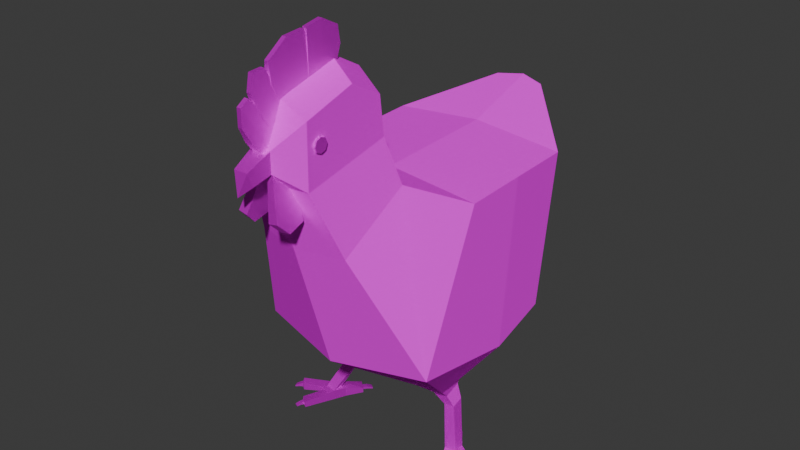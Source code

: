 # Source: pollo.blend  (saved by Blender 4.1.24; exported with 4.5.12 LTS)
import bpy
from mathutils import Matrix  # noqa: F401  (used for matrix-valued properties, if any)

bpy.ops.wm.read_factory_settings(use_empty=True)
scene = bpy.context.scene
scene.name = 'Scene'

# ---- collections
col_collection = bpy.data.collections.new('Collection'); scene.collection.children.link(col_collection)

# ---- images (referenced by path relative to the original .blend; pixels are not part of the script)
import os
ASSET_DIR = os.environ.get("B2B_ASSET_DIR", "")  # directory of the original .blend (textures are referenced by path, not embedded)
HERE = os.path.dirname(os.path.abspath(__file__))  # packed textures are extracted next to this script under _unpacked/

def load_image(name, relpath, width, height, colorspace="sRGB"):
    """Load a texture the original file referenced (path relative to the .blend, or extracted next to this script)."""
    p = next((c for c in (os.path.join(HERE, relpath), os.path.join(ASSET_DIR, relpath)) if relpath and os.path.exists(c)), "")
    if p:
        img = bpy.data.images.load(p, check_existing=True)
        img.name = name
    else:  # same state as the original file: an image datablock whose file is absent (Cycles renders it pink)
        img = bpy.data.images.new(name, width, height)
        img.source = "FILE"
        img.filepath = "//" + (relpath or name)
    img.colorspace_settings.name = colorspace
    return img
img_orange_png = load_image('orange.png', 'meshes/Textures/orange.png', 1024, 1024, 'sRGB')
img_white_png = load_image('white.png', 'meshes/Textures/white.png', 1024, 1024, 'sRGB')
img_grey_png = load_image('grey.png', 'meshes/Textures/grey.png', 1024, 1024, 'sRGB')
img_red_png = load_image('red.png', 'meshes/Textures/red.png', 1024, 1024, 'sRGB')
img_blue_png = load_image('blue.png', 'meshes/Textures/blue.png', 1024, 1024, 'sRGB')

# ---- materials (node trees are filled in below, after node groups)
mat_ff9800_003 = bpy.data.materials.new('FF9800.003')
mat_ff9800_003.surface_render_method = 'BLENDED'
mat_ff9800_003.blend_method = 'BLEND'
mat_ff9800_003.use_transparency_overlap = False
mat_ff9800_003.show_transparent_back = False
mat_ff9800_003.use_transparent_shadow = False
mat_ff9800_003.diffuse_color = (1.0, 0.32, 0.0, 1.0)
mat_ff9800_003.roughness = 0.6932
mat_ff9800_003.metallic = 1.0
mat_ffffff_003 = bpy.data.materials.new('FFFFFF.003')
mat_ffffff_003.surface_render_method = 'BLENDED'
mat_ffffff_003.blend_method = 'BLEND'
mat_ffffff_003.use_transparency_overlap = False
mat_ffffff_003.show_transparent_back = False
mat_ffffff_003.use_transparent_shadow = False
mat_ffffff_003.diffuse_color = (1.0, 1.0, 1.0, 1.0)
mat_ffffff_003.roughness = 0.6932
mat_1a1a1a_003 = bpy.data.materials.new('1A1A1A.003')
mat_1a1a1a_003.surface_render_method = 'BLENDED'
mat_1a1a1a_003.blend_method = 'BLEND'
mat_1a1a1a_003.use_transparency_overlap = False
mat_1a1a1a_003.show_transparent_back = False
mat_1a1a1a_003.use_transparent_shadow = False
mat_1a1a1a_003.diffuse_color = (0.01, 0.01, 0.01, 1.0)
mat_1a1a1a_003.roughness = 0.6932
mat_1a1a1a_003.metallic = 1.0
mat_f44336_003 = bpy.data.materials.new('F44336.003')
mat_f44336_003.surface_render_method = 'BLENDED'
mat_f44336_003.blend_method = 'BLEND'
mat_f44336_003.use_transparency_overlap = False
mat_f44336_003.show_transparent_back = False
mat_f44336_003.use_transparent_shadow = False
mat_f44336_003.diffuse_color = (0.91, 0.05, 0.03, 1.0)
mat_f44336_003.roughness = 0.6932
mat_f44336_003.metallic = 1.0
mat_455a64_003 = bpy.data.materials.new('455A64.003')
mat_455a64_003.surface_render_method = 'BLENDED'
mat_455a64_003.blend_method = 'BLEND'
mat_455a64_003.use_transparency_overlap = False
mat_455a64_003.show_transparent_back = False
mat_455a64_003.use_transparent_shadow = False
mat_455a64_003.diffuse_color = (0.06, 0.1, 0.13, 1.0)
mat_455a64_003.roughness = 0.6932
mat_455a64_003.metallic = 1.0

# ---- material node trees
mat_ff9800_003.use_nodes = True; mat_ff9800_003.node_tree.nodes.clear()
_N = mat_ff9800_003.node_tree.nodes; _L = mat_ff9800_003.node_tree.links
n0 = _N.new('ShaderNodeBsdfPrincipled'); n0.name = 'Principled BSDF'; n0.location = (0, 300)
n0.inputs[1].default_value = 1.0
n0.inputs[2].default_value = 0.6932
n0.inputs[3].default_value = 1.0
n0.inputs[27].default_value = (0.0, 0.0, 0.0, 1.0)
n1 = _N.new('ShaderNodeOutputMaterial'); n1.name = 'Material Output'; n1.location = (280, 300)
n2 = _N.new('ShaderNodeTexImage'); n2.name = 'Image Texture'; n2.location = (-290, 280)
n2.image = img_orange_png
_L.new(n0.outputs[0], n1.inputs[0])
_L.new(n2.outputs[0], n0.inputs[0])
n1.is_active_output = True
mat_ffffff_003.use_nodes = True; mat_ffffff_003.node_tree.nodes.clear()
_N = mat_ffffff_003.node_tree.nodes; _L = mat_ffffff_003.node_tree.links
n0 = _N.new('ShaderNodeBsdfPrincipled'); n0.name = 'Principled BSDF'; n0.location = (0, 300)
n0.inputs[2].default_value = 0.6932
n0.inputs[3].default_value = 1.0
n0.inputs[27].default_value = (0.0, 0.0, 0.0, 1.0)
n1 = _N.new('ShaderNodeOutputMaterial'); n1.name = 'Material Output'; n1.location = (280, 300)
n2 = _N.new('ShaderNodeTexImage'); n2.name = 'Image Texture'; n2.location = (-290, 280)
n2.image = img_white_png
_L.new(n0.outputs[0], n1.inputs[0])
_L.new(n2.outputs[0], n0.inputs[0])
n1.is_active_output = True
mat_1a1a1a_003.use_nodes = True; mat_1a1a1a_003.node_tree.nodes.clear()
_N = mat_1a1a1a_003.node_tree.nodes; _L = mat_1a1a1a_003.node_tree.links
n0 = _N.new('ShaderNodeBsdfPrincipled'); n0.name = 'Principled BSDF'; n0.location = (0, 300)
n0.inputs[1].default_value = 1.0
n0.inputs[2].default_value = 0.6932
n0.inputs[3].default_value = 1.0
n0.inputs[27].default_value = (0.0, 0.0, 0.0, 1.0)
n1 = _N.new('ShaderNodeOutputMaterial'); n1.name = 'Material Output'; n1.location = (280, 300)
n2 = _N.new('ShaderNodeTexImage'); n2.name = 'Image Texture'; n2.location = (-290, 280)
n2.image = img_grey_png
_L.new(n0.outputs[0], n1.inputs[0])
_L.new(n2.outputs[0], n0.inputs[0])
n1.is_active_output = True
mat_f44336_003.use_nodes = True; mat_f44336_003.node_tree.nodes.clear()
_N = mat_f44336_003.node_tree.nodes; _L = mat_f44336_003.node_tree.links
n0 = _N.new('ShaderNodeBsdfPrincipled'); n0.name = 'Principled BSDF'; n0.location = (0, 300)
n0.inputs[1].default_value = 1.0
n0.inputs[2].default_value = 0.6932
n0.inputs[3].default_value = 1.0
n0.inputs[27].default_value = (0.0, 0.0, 0.0, 1.0)
n1 = _N.new('ShaderNodeOutputMaterial'); n1.name = 'Material Output'; n1.location = (280, 300)
n2 = _N.new('ShaderNodeTexImage'); n2.name = 'Image Texture'; n2.location = (-290, 280)
n2.image = img_red_png
_L.new(n0.outputs[0], n1.inputs[0])
_L.new(n2.outputs[0], n0.inputs[0])
n1.is_active_output = True
mat_455a64_003.use_nodes = True; mat_455a64_003.node_tree.nodes.clear()
_N = mat_455a64_003.node_tree.nodes; _L = mat_455a64_003.node_tree.links
n0 = _N.new('ShaderNodeBsdfPrincipled'); n0.name = 'Principled BSDF'; n0.location = (0, 300)
n0.inputs[1].default_value = 1.0
n0.inputs[2].default_value = 0.6932
n0.inputs[3].default_value = 1.0
n0.inputs[27].default_value = (0.0, 0.0, 0.0, 1.0)
n1 = _N.new('ShaderNodeOutputMaterial'); n1.name = 'Material Output'; n1.location = (280, 300)
n2 = _N.new('ShaderNodeTexImage'); n2.name = 'Image Texture'; n2.location = (-290, 280)
n2.image = img_blue_png
_L.new(n0.outputs[0], n1.inputs[0])
_L.new(n2.outputs[0], n0.inputs[0])
n1.is_active_output = True

# ---- world
world_world = bpy.data.worlds.new('World'); scene.world = world_world
world_world.use_nodes = True; world_world.node_tree.nodes.clear()
_N = world_world.node_tree.nodes; _L = world_world.node_tree.links
n0 = _N.new('ShaderNodeOutputWorld'); n0.name = 'World Output'; n0.location = (300, 300)
n1 = _N.new('ShaderNodeBackground'); n1.name = 'Background'; n1.location = (10, 300)
n1.inputs[0].default_value = (0.05088, 0.05088, 0.05088, 1.0)
_L.new(n1.outputs[0], n0.inputs[0])
n0.is_active_output = True
world_world.color = (0.05088, 0.05088, 0.05088)
world_world.use_sun_shadow = False
world_world.sun_shadow_jitter_overblur = 0.0

# ---- meshes
me_cube_035_cube_003 = bpy.data.meshes.new('Cube.035_Cube.003')
me_cube_035_cube_003.from_pydata([(-4.083e-08, -0.05653, 0.1912), (-5.999e-08, -0.2071, 0.2502), (-0.187, -0.2071, 0.2637), (-0.2006, -0.05653, 0.2382), (-1.313e-07, -0.09342, 0.6231), (-1.25e-07, 0.04592, 0.6181), (-0.2006, 0.04592, 0.5993), (-0.2006, -0.09342, 0.6044), (-0.2006, 0.1812, 0.278), (-4.651e-08, 0.2303, 0.2649), (-0.1012, 0.2887, 0.5492), (-1.003e-07, 0.3142, 0.5492), (-0.1012, 0.1326, 0.6384), (-0.06966, 0.34, 0.6874), (-1.248e-07, 0.3495, 0.6874), (-0.06966, 0.3381, 0.8158), (-0.02036, 0.3765, 0.7627), (-0.02036, 0.3768, 0.7205), (-1.3e-07, 0.3768, 0.7205), (-0.06966, 0.1458, 0.7288), (-1.376e-07, -0.2328, 0.6281), (-0.2006, -0.2328, 0.6094), (-0.05585, -0.3836, 0.6769), (-1.574e-07, -0.4006, 0.6831), (-1.622e-07, 0.3381, 0.8469), (-1.419e-07, 0.3765, 0.7627), (-0.06966, 0.1557, 0.8118), (-0.06966, 0.2267, 0.8504), (-1.281e-07, 0.1092, 0.6384), (-1.465e-07, 0.1225, 0.7288), (-1.747e-07, 0.2034, 0.8827), (-0.153, -0.0006698, 0.194), (-0.08157, -0.00647, 0.1783), (-0.05585, -0.3836, 0.5899), (-1.386e-07, -0.4006, 0.5962), (-1.661e-07, 0.1317, 0.8429), (-0.08157, 0.06277, 0.1531), (-0.153, 0.06857, 0.1688), (-0.1063, 0.0008431, 0.1461), (-0.1063, 0.03653, 0.1331), (-0.1431, 0.03952, 0.1412), (-0.1431, 0.003833, 0.1542), (-0.1468, -0.004643, 0.1142), (-0.1211, -0.006732, 0.1085), (-0.1211, 0.0182, 0.09946), (-0.1468, 0.02028, 0.1051), (0.2006, -0.05653, 0.2382), (0.187, -0.2071, 0.2637), (0.2006, -0.09342, 0.6044), (0.2006, 0.04592, 0.5993), (0.2006, 0.1812, 0.278), (0.1012, 0.2887, 0.5492), (0.1012, 0.1326, 0.6384), (0.06966, 0.34, 0.6874), (0.02035, 0.3768, 0.7205), (0.02035, 0.3765, 0.7627), (0.06966, 0.3381, 0.8158), (0.06966, 0.1458, 0.7288), (0.05585, -0.3836, 0.6769), (0.2006, -0.2328, 0.6094), (0.06966, 0.2267, 0.8504), (0.06966, 0.1557, 0.8118), (0.08157, -0.00647, 0.1783), (0.153, -0.0006699, 0.194), (0.05585, -0.3836, 0.5899), (0.08157, 0.06277, 0.1531), (0.153, 0.06857, 0.1688), (0.1063, 0.03653, 0.1331), (0.1063, 0.0008431, 0.1461), (0.1431, 0.003833, 0.1542), (0.1431, 0.03952, 0.1412), (0.1211, -0.006732, 0.1085), (0.1468, -0.004643, 0.1142), (0.1211, 0.0182, 0.09946), (0.1468, 0.02028, 0.1051), (0.009131, 0.3078, 0.8897), (0.009534, 0.2614, 0.8958), (0.01281, 0.2709, 0.8492), (0.01281, 0.3046, 0.8402), (0.008727, 0.3954, 0.8077), (0.008727, 0.3736, 0.8241), (0.01281, 0.3574, 0.7891), (0.01281, 0.367, 0.7681), (0.008727, 0.403, 0.7795), (-0.008728, 0.403, 0.7795), (-0.004641, 0.4201, 0.812), (0.00464, 0.4201, 0.812), (0.008804, 0.3691, 0.8543), (0.009072, 0.3473, 0.8693), (0.01281, 0.3382, 0.8313), (0.01281, 0.3478, 0.8102), (-0.008652, 0.3691, 0.8543), (-0.01281, 0.3478, 0.8102), (-0.01281, 0.3382, 0.8313), (-0.008384, 0.3473, 0.8693), (0.008727, 0.2319, 0.9048), (0.008727, 0.1876, 0.8996), (0.01281, 0.2035, 0.8671), (0.01281, 0.2372, 0.8581), (-0.008728, 0.2319, 0.9048), (-0.01281, 0.2372, 0.8581), (-0.01281, 0.2035, 0.8671), (-0.008728, 0.1876, 0.8996), (-0.008728, 0.3954, 0.8077), (-0.01281, 0.367, 0.7681), (-0.01281, 0.3574, 0.7891), (-0.008728, 0.3736, 0.8241), (-0.004641, 0.4202, 0.8473), (0.00464, 0.4202, 0.8473), (-0.003834, 0.3111, 0.9391), (0.005447, 0.3111, 0.9391), (0.00464, 0.3537, 0.9094), (-0.004641, 0.3537, 0.9094), (-0.004488, 0.3904, 0.8985), (0.004793, 0.3904, 0.8985), (0.004257, 0.3972, 0.866), (-0.005024, 0.3972, 0.866), (-0.004641, 0.2265, 0.9516), (0.00464, 0.2265, 0.9516), (0.00464, 0.2643, 0.9444), (-0.004641, 0.2643, 0.9444), (-0.008325, 0.3078, 0.8897), (-0.01281, 0.3046, 0.8402), (-0.01281, 0.2709, 0.8492), (-0.007921, 0.2614, 0.8958), (0.00464, 0.1888, 0.9322), (-0.004641, 0.1888, 0.9322), (0.006253, 0.2684, 0.9423), (-0.003028, 0.2684, 0.9423), (-0.008728, 0.2676, 0.8968), (0.008727, 0.2676, 0.8968), (-0.008728, 0.3542, 0.8703), (0.008727, 0.3542, 0.8703), (0.005329, 0.3635, 0.9001), (-0.003952, 0.3635, 0.9001), (-0.008919, 0.383, 0.8276), (0.008536, 0.383, 0.8276), (0.00464, 0.4025, 0.859), (-0.004641, 0.4025, 0.859), (-0.01281, 0.3766, 0.747), (0.01281, 0.3766, 0.747), (-0.0303, 0.3373, 0.6239), (-0.006747, 0.3116, 0.7137), (-0.01992, 0.3125, 0.7169), (-0.05012, 0.3368, 0.6277), (-0.02658, 0.395, 0.6375), (-0.04641, 0.3945, 0.6413), (-0.0162, 0.3703, 0.7305), (-0.003029, 0.3693, 0.7273), (-0.004888, 0.3404, 0.7205), (-0.03304, 0.3718, 0.6138), (-0.01806, 0.3414, 0.7237), (-0.05286, 0.3713, 0.6175), (0.0303, 0.3373, 0.6239), (0.05012, 0.3368, 0.6277), (0.01992, 0.3125, 0.7169), (0.006747, 0.3116, 0.7137), (0.02658, 0.395, 0.6375), (0.003029, 0.3693, 0.7273), (0.0162, 0.3703, 0.7305), (0.04641, 0.3945, 0.6413), (0.004888, 0.3404, 0.7205), (0.03304, 0.3718, 0.6138), (0.01806, 0.3414, 0.7237), (0.05286, 0.3713, 0.6175), (-1.336e-07, 0.4255, 0.7377), (-0.01524, 0.4255, 0.7377), (-1.262e-07, 0.436, 0.693), (-0.01524, 0.4141, 0.7083), (-1.279e-07, 0.4141, 0.7083), (-0.1558, 0.05975, 0.02975), (-0.1813, 0.05601, 0.02975), (-0.1804, 0.03236, 0.02975), (-0.1235, -0.0008537, 0.00646), (-0.1235, -0.0008537, 0.01788), (-0.1291, -0.005689, 0.01469), (-0.1291, -0.005689, 0.009646), (-0.1548, 0.0361, 0.02975), (-0.1558, 0.05975, 0.00646), (-0.1804, 0.03236, 0.00646), (-0.1813, 0.05601, 0.00646), (-0.1903, 0.05827, 0.02261), (-0.1903, 0.05827, 0.01126), (-0.2339, 0.077, 0.00646), (-0.2339, 0.077, 0.02487), (-0.184, 0.06582, 0.01126), (-0.184, 0.06582, 0.02214), (-0.203, 0.1107, 0.02075), (-0.203, 0.1107, 0.00646), (-0.1487, 0.01595, 0.02652), (-0.1447, 0.03414, 0.02652), (-0.239, 0.07475, 0.01126), (-0.239, 0.07475, 0.02007), (-0.1906, 0.03757, 0.02761), (-0.2465, 0.06224, 0.02487), (-0.1906, 0.03757, 0.00646), (-0.2465, 0.06224, 0.00646), (-0.1989, 0.1161, 0.01663), (-0.1989, 0.1161, 0.01058), (-0.1607, 0.07028, 0.02674), (-0.1851, 0.1231, 0.02075), (-0.1607, 0.07028, 0.00646), (-0.1851, 0.1231, 0.00646), (-0.1447, 0.03414, 0.00646), (-0.1629, 0.01388, 0.00646), (-0.1435, -0.01818, 0.00646), (-0.1379, -0.01335, 0.009646), (-0.1629, 0.01388, 0.02652), (-0.1435, -0.01818, 0.01788), (-0.1379, -0.01335, 0.01469), (-0.1913, 0.1214, 0.01058), (-0.1913, 0.1214, 0.01663), (-0.245, 0.06768, 0.02007), (-0.245, 0.06768, 0.01126), (0.01524, 0.4255, 0.7377), (0.01524, 0.4141, 0.7083), (0.1813, 0.05601, 0.02975), (0.1558, 0.05975, 0.02975), (0.1804, 0.03236, 0.02975), (0.1235, -0.0008537, 0.00646), (0.1291, -0.005689, 0.009646), (0.1291, -0.005689, 0.01469), (0.1235, -0.0008537, 0.01788), (0.1548, 0.0361, 0.02975), (0.1558, 0.05975, 0.00646), (0.1813, 0.05601, 0.00646), (0.1804, 0.03236, 0.00646), (0.1903, 0.05827, 0.02261), (0.2339, 0.077, 0.02487), (0.2339, 0.077, 0.00646), (0.1903, 0.05827, 0.01126), (0.184, 0.06582, 0.01126), (0.203, 0.1107, 0.00646), (0.203, 0.1107, 0.02075), (0.184, 0.06582, 0.02214), (0.1447, 0.03414, 0.02652), (0.1487, 0.01595, 0.02652), (0.239, 0.07475, 0.02007), (0.239, 0.07475, 0.01126), (0.1906, 0.03757, 0.02761), (0.2465, 0.06224, 0.02487), (0.1906, 0.03757, 0.00646), (0.2465, 0.06224, 0.00646), (0.1989, 0.1161, 0.01058), (0.1989, 0.1161, 0.01663), (0.1851, 0.1231, 0.02075), (0.1607, 0.07028, 0.02674), (0.1607, 0.07028, 0.00646), (0.1851, 0.1231, 0.00646), (0.1629, 0.01388, 0.00646), (0.1447, 0.03414, 0.00646), (0.1435, -0.01818, 0.00646), (0.1379, -0.01335, 0.009646), (0.1629, 0.01388, 0.02652), (0.1435, -0.01818, 0.01788), (0.1379, -0.01335, 0.01469), (0.1913, 0.1214, 0.01058), (0.1913, 0.1214, 0.01663), (0.245, 0.06768, 0.02007), (0.245, 0.06768, 0.01126), (-0.0743, 0.321, 0.7774), (-0.0743, 0.3254, 0.7667), (-0.0743, 0.3103, 0.7667), (-0.0743, 0.2953, 0.7667), (-0.0743, 0.2997, 0.7774), (-0.0743, 0.3103, 0.7517), (-0.0743, 0.2997, 0.7561), (-0.0743, 0.321, 0.7561), (-0.0743, 0.3103, 0.7818), (-0.04966, 0.321, 0.7774), (-0.04966, 0.3254, 0.7667), (-0.04966, 0.2953, 0.7667), (-0.04966, 0.2997, 0.7774), (-0.04966, 0.3103, 0.7517), (-0.04966, 0.2997, 0.7561), (-0.04966, 0.321, 0.7561), (-0.04966, 0.3103, 0.7818), (0.0743, 0.321, 0.7774), (0.0743, 0.3103, 0.7667), (0.0743, 0.3254, 0.7667), (0.0743, 0.2953, 0.7667), (0.0743, 0.2997, 0.7774), (0.0743, 0.3103, 0.7517), (0.0743, 0.2997, 0.7561), (0.0743, 0.321, 0.7561), (0.0743, 0.3103, 0.7818), (0.04966, 0.3254, 0.7667), (0.04966, 0.321, 0.7774), (0.04966, 0.2997, 0.7774), (0.04966, 0.2953, 0.7667), (0.04966, 0.2997, 0.7561), (0.04966, 0.3103, 0.7517), (0.04966, 0.321, 0.7561), (0.04966, 0.3103, 0.7818), (-0.1316, -0.02237, 0.009168), (-0.1224, -0.01519, 0.009168), (-0.1157, -0.02469, 0.007123), (-0.1253, -0.0314, 0.007123), (-0.2031, 0.1237, 0.01013), (-0.2031, 0.1237, 0.01443), (-0.2073, 0.1312, 0.0106), (-0.2073, 0.1312, 0.008057), (-0.1987, 0.1347, 0.0106), (-0.1987, 0.1347, 0.008057), (-0.195, 0.1281, 0.01013), (-0.195, 0.1281, 0.01443), (-0.2518, 0.07094, 0.01039), (-0.2518, 0.07094, 0.01665), (-0.2586, 0.07421, 0.01202), (-0.2586, 0.07421, 0.008318), (-0.2552, 0.0828, 0.01202), (-0.2552, 0.0828, 0.008318), (-0.2471, 0.07877, 0.01039), (-0.2471, 0.07877, 0.01665), (-0.1157, -0.02469, 0.01012), (-0.1253, -0.0314, 0.01012), (-0.1224, -0.01519, 0.01421), (-0.1316, -0.02237, 0.01421), (0.1316, -0.02237, 0.009168), (0.1253, -0.0314, 0.007123), (0.1157, -0.02469, 0.007123), (0.1224, -0.01519, 0.009168), (0.2031, 0.1237, 0.01013), (0.2073, 0.1312, 0.008058), (0.2073, 0.1312, 0.0106), (0.2031, 0.1237, 0.01443), (0.1987, 0.1347, 0.008058), (0.1987, 0.1347, 0.0106), (0.195, 0.1281, 0.01013), (0.195, 0.1281, 0.01443), (0.2518, 0.07094, 0.01039), (0.2586, 0.07421, 0.008318), (0.2586, 0.07421, 0.01202), (0.2518, 0.07094, 0.01665), (0.2552, 0.0828, 0.008318), (0.2552, 0.0828, 0.01202), (0.2471, 0.07877, 0.01039), (0.2471, 0.07877, 0.01665), (0.1157, -0.02469, 0.01012), (0.1253, -0.0314, 0.01012), (0.1224, -0.01519, 0.01421), (0.1316, -0.02237, 0.01421)], [], [(16, 25, 165, 166), (166, 165, 167), (18, 17, 168, 169), (17, 16, 166, 168), (169, 168, 167), (168, 166, 167), (45, 44, 170, 171), (42, 45, 171, 172), (173, 174, 175, 176), (43, 42, 172, 177), (44, 43, 177, 170), (178, 179, 180), (181, 182, 183, 184), (185, 186, 187, 188), (170, 177, 189, 190), (184, 183, 191, 192), (193, 181, 184, 194), (195, 193, 194, 196), (182, 195, 196, 183), (188, 187, 197, 198), (186, 199, 200, 187), (201, 185, 188, 202), (199, 201, 202, 200), (178, 203, 204, 179), (205, 173, 176, 206), (172, 179, 204, 207), (178, 170, 190, 203), (177, 172, 207, 189), (190, 189, 174), (208, 189, 207), (207, 204, 205, 208), (174, 208, 209, 175), (174, 189, 208), (203, 190, 174, 173), (180, 179, 195, 182), (179, 172, 193, 195), (172, 171, 181, 193), (171, 180, 182, 181), (170, 178, 201, 199), (178, 180, 185, 201), (171, 170, 199, 186), (180, 171, 186, 185), (202, 188, 198, 210), (200, 202, 210, 211), (187, 200, 211, 197), (194, 184, 192, 212), (196, 194, 212, 213), (183, 196, 213, 191), (203, 173, 205, 204), (208, 205, 206, 209), (55, 214, 165, 25), (214, 167, 165), (18, 169, 215, 54), (54, 215, 214, 55), (169, 167, 215), (215, 167, 214), (74, 216, 217, 73), (72, 218, 216, 74), (219, 220, 221, 222), (71, 223, 218, 72), (73, 217, 223, 71), (224, 225, 226), (227, 228, 229, 230), (231, 232, 233, 234), (217, 235, 236, 223), (228, 237, 238, 229), (239, 240, 228, 227), (241, 242, 240, 239), (230, 229, 242, 241), (232, 243, 244, 233), (234, 233, 245, 246), (247, 248, 232, 231), (246, 245, 248, 247), (224, 226, 249, 250), (251, 252, 220, 219), (218, 253, 249, 226), (224, 250, 235, 217), (223, 236, 253, 218), (235, 222, 236), (254, 253, 236), (253, 254, 251, 249), (222, 221, 255, 254), (222, 254, 236), (250, 219, 222, 235), (225, 230, 241, 226), (226, 241, 239, 218), (218, 239, 227, 216), (216, 227, 230, 225), (217, 246, 247, 224), (224, 247, 231, 225), (216, 234, 246, 217), (225, 231, 234, 216), (248, 256, 243, 232), (245, 257, 256, 248), (233, 244, 257, 245), (240, 258, 237, 228), (242, 259, 258, 240), (229, 238, 259, 242), (250, 249, 251, 219), (254, 255, 252, 251), (0, 1, 2, 3), (4, 5, 6, 7), (3, 7, 6, 8), (9, 8, 10, 11), (8, 6, 12, 10), (11, 10, 13, 14), (13, 15, 16, 17), (14, 13, 17, 18), (10, 12, 19, 13), (20, 21, 22, 23), (15, 24, 25, 16), (13, 19, 26, 27, 15), (6, 5, 28, 12), (12, 28, 29, 19), (27, 30, 24, 15), (2, 21, 7, 3), (20, 4, 7, 21), (0, 3, 31, 32), (23, 22, 33, 34), (21, 2, 33, 22), (2, 1, 34, 33), (26, 35, 30, 27), (19, 29, 35, 26), (9, 0, 32, 36), (8, 9, 36, 37), (3, 8, 37, 31), (36, 32, 38, 39), (31, 37, 40, 41), (37, 36, 39, 40), (32, 31, 41, 38), (38, 41, 42, 43), (39, 38, 43, 44), (41, 40, 45, 42), (40, 39, 44, 45), (0, 46, 47, 1), (4, 48, 49, 5), (46, 50, 49, 48), (9, 11, 51, 50), (50, 51, 52, 49), (11, 14, 53, 51), (53, 54, 55, 56), (14, 18, 54, 53), (51, 53, 57, 52), (20, 23, 58, 59), (56, 55, 25, 24), (53, 56, 60, 61, 57), (49, 52, 28, 5), (52, 57, 29, 28), (60, 56, 24, 30), (47, 46, 48, 59), (20, 59, 48, 4), (0, 62, 63, 46), (23, 34, 64, 58), (59, 58, 64, 47), (47, 64, 34, 1), (61, 60, 30, 35), (57, 61, 35, 29), (9, 65, 62, 0), (50, 66, 65, 9), (46, 63, 66, 50), (65, 67, 68, 62), (63, 69, 70, 66), (66, 70, 67, 65), (62, 68, 69, 63), (68, 71, 72, 69), (67, 73, 71, 68), (69, 72, 74, 70), (70, 74, 73, 67), (260, 261, 262), (263, 264, 262), (265, 266, 262), (261, 267, 262), (268, 260, 262), (264, 268, 262), (266, 263, 262), (267, 265, 262), (260, 269, 270, 261), (263, 271, 272, 264), (265, 273, 274, 266), (261, 270, 275, 267), (268, 276, 269, 260), (264, 272, 276, 268), (266, 274, 271, 263), (267, 275, 273, 265), (277, 278, 279), (280, 278, 281), (282, 278, 283), (279, 278, 284), (285, 278, 277), (281, 278, 285), (283, 278, 280), (284, 278, 282), (277, 279, 286, 287), (280, 281, 288, 289), (282, 283, 290, 291), (279, 284, 292, 286), (285, 277, 287, 293), (281, 285, 293, 288), (283, 280, 289, 290), (284, 282, 291, 292), (75, 76, 77, 78), (79, 80, 81, 82), (83, 84, 85, 86), (87, 88, 89, 90), (91, 92, 93, 94), (95, 96, 97, 98), (99, 100, 101, 102), (103, 104, 105, 106), (107, 108, 86, 85), (109, 110, 111, 112), (113, 114, 115, 116), (117, 118, 119, 120), (121, 122, 123, 124), (104, 82, 81, 105), (92, 90, 89, 93), (122, 78, 77, 123), (100, 98, 97, 101), (102, 96, 125, 126), (124, 76, 127, 128), (129, 130, 77, 123), (131, 132, 89, 93), (94, 88, 133, 134), (135, 136, 81, 105), (106, 80, 137, 138), (139, 140, 82, 104), (138, 137, 108, 107), (84, 139, 104, 103), (83, 79, 82, 140), (105, 81, 90, 92), (134, 133, 114, 113), (135, 105, 92, 91), (136, 87, 90, 81), (93, 89, 78, 122), (131, 93, 122, 121), (128, 127, 110, 109), (132, 75, 78, 89), (123, 77, 98, 100), (126, 125, 118, 117), (129, 123, 100, 99), (130, 95, 98, 77), (86, 108, 79, 83), (85, 84, 103, 107), (105, 81, 80, 106), (107, 103, 106, 138), (140, 139, 84, 83), (108, 137, 80, 79), (111, 110, 75, 132), (112, 131, 121, 109), (112, 111, 132, 131), (123, 77, 76, 124), (109, 121, 124, 128), (110, 127, 76, 75), (119, 118, 95, 130), (120, 129, 99, 117), (120, 119, 130, 129), (101, 97, 96, 102), (117, 99, 102, 126), (118, 125, 96, 95), (115, 114, 87, 136), (116, 135, 91, 113), (116, 115, 136, 135), (93, 89, 88, 94), (113, 91, 94, 134), (114, 133, 88, 87), (141, 142, 143, 144), (145, 146, 147, 148), (149, 150, 145, 148), (151, 149, 148, 147), (152, 151, 147, 146), (150, 152, 146, 145), (141, 144, 152, 150), (144, 143, 151, 152), (143, 142, 149, 151), (142, 141, 150, 149), (153, 154, 155, 156), (157, 158, 159, 160), (161, 158, 157, 162), (163, 159, 158, 161), (164, 160, 159, 163), (162, 157, 160, 164), (153, 162, 164, 154), (154, 164, 163, 155), (155, 163, 161, 156), (156, 161, 162, 153), (294, 295, 296, 297), (298, 299, 300, 301), (300, 302, 303, 301), (304, 298, 301, 303), (305, 304, 303, 302), (299, 305, 302, 300), (306, 307, 308, 309), (308, 310, 311, 309), (312, 306, 309, 311), (313, 312, 311, 310), (307, 313, 310, 308), (212, 192, 313, 307), (192, 191, 312, 313), (191, 213, 306, 312), (213, 212, 307, 306), (197, 211, 305, 299), (211, 210, 304, 305), (210, 198, 298, 304), (198, 197, 299, 298), (314, 315, 297, 296), (295, 316, 314, 296), (316, 317, 315, 314), (317, 294, 297, 315), (209, 206, 294, 317), (175, 209, 317, 316), (176, 175, 316, 295), (206, 176, 295, 294), (318, 319, 320, 321), (322, 323, 324, 325), (324, 323, 326, 327), (328, 326, 323, 322), (329, 327, 326, 328), (325, 324, 327, 329), (330, 331, 332, 333), (332, 331, 334, 335), (336, 334, 331, 330), (337, 335, 334, 336), (333, 332, 335, 337), (258, 333, 337, 237), (237, 337, 336, 238), (238, 336, 330, 259), (259, 330, 333, 258), (244, 325, 329, 257), (257, 329, 328, 256), (256, 328, 322, 243), (243, 322, 325, 244), (338, 320, 319, 339), (321, 320, 338, 340), (340, 338, 339, 341), (341, 339, 319, 318), (255, 341, 318, 252), (221, 340, 341, 255), (220, 321, 340, 221), (252, 318, 321, 220)])
me_cube_035_cube_003.polygons.foreach_set('material_index', [0, 0, 0, 0, 0, 0, 0, 0, 0, 0, 0, 0, 0, 0, 0, 0, 0, 0, 0, 0, 0, 0, 0, 0, 0, 0, 0, 0, 0, 0, 0, 0, 0, 0, 0, 0, 0, 0, 0, 0, 0, 0, 0, 0, 0, 0, 0, 0, 0, 0, 0, 0, 0, 0, 0, 0, 0, 0, 0, 0, 0, 0, 0, 0, 0, 0, 0, 0, 0, 0, 0, 0, 0, 0, 0, 0, 0, 0, 0, 0, 0, 0, 0, 0, 0, 0, 0, 0, 0, 0, 0, 0, 0, 0, 0, 0, 0, 0, 0, 0, 1, 1, 1, 1, 1, 1, 1, 1, 1, 1, 1, 1, 1, 1, 1, 1, 1, 1, 1, 1, 1, 1, 1, 1, 1, 1, 1, 1, 1, 1, 1, 1, 1, 1, 1, 1, 1, 1, 1, 1, 1, 1, 1, 1, 1, 1, 1, 1, 1, 1, 1, 1, 1, 1, 1, 1, 1, 1, 1, 1, 1, 1, 1, 1, 1, 1, 1, 1, 2, 2, 2, 2, 2, 2, 2, 2, 2, 2, 2, 2, 2, 2, 2, 2, 2, 2, 2, 2, 2, 2, 2, 2, 2, 2, 2, 2, 2, 2, 2, 2, 3, 3, 3, 3, 3, 3, 3, 3, 3, 3, 3, 3, 3, 3, 3, 3, 3, 3, 3, 3, 3, 3, 3, 3, 3, 3, 3, 3, 3, 3, 3, 3, 3, 3, 3, 3, 3, 3, 3, 3, 3, 3, 3, 3, 3, 3, 3, 3, 3, 3, 3, 3, 3, 3, 3, 3, 3, 3, 3, 3, 3, 3, 3, 3, 3, 3, 3, 3, 3, 3, 3, 3, 3, 3, 3, 3, 3, 3, 3, 3, 3, 3, 3, 3, 4, 4, 4, 4, 4, 4, 4, 4, 4, 4, 4, 4, 4, 4, 4, 4, 4, 4, 4, 4, 4, 4, 4, 4, 4, 4, 4, 4, 4, 4, 4, 4, 4, 4, 4, 4, 4, 4, 4, 4, 4, 4, 4, 4, 4, 4, 4, 4, 4, 4, 4, 4, 4, 4])
_uv = me_cube_035_cube_003.uv_layers.new(name='UVMap')
_uv.uv.foreach_set('vector', [0.0, 0.0, 1.0, 0.0, 1.0, 1.0, 0.0, 1.0, 0.0, 0.0, 1.0, 0.0, 1.0, 1.0, 0.0, 0.0, 1.0, 0.0, 1.0, 1.0, 0.0, 1.0, 0.0, 0.0, 1.0, 0.0, 1.0, 1.0, 0.0, 1.0, 0.0, 0.0, 1.0, 0.0, 1.0, 1.0, 0.0, 0.0, 1.0, 0.0, 1.0, 1.0, 0.0, 0.0, 1.0, 0.0, 1.0, 1.0, 0.0, 1.0, 0.0, 0.0, 1.0, 0.0, 1.0, 1.0, 0.0, 1.0, 0.0, 0.0, 1.0, 0.0, 1.0, 1.0, 0.0, 1.0, 0.0, 0.0, 1.0, 0.0, 1.0, 1.0, 0.0, 1.0, 0.0, 0.0, 1.0, 0.0, 1.0, 1.0, 0.0, 1.0, 0.0, 0.0, 1.0, 0.0, 1.0, 1.0, 0.0, 0.0, 1.0, 0.0, 1.0, 1.0, 0.0, 1.0, 0.0, 0.0, 1.0, 0.0, 1.0, 1.0, 0.0, 1.0, 0.0, 0.0, 1.0, 0.0, 1.0, 1.0, 0.0, 1.0, 0.0, 0.0, 1.0, 0.0, 1.0, 1.0, 0.0, 1.0, 0.0, 0.0, 1.0, 0.0, 1.0, 1.0, 0.0, 1.0, 0.0, 0.0, 1.0, 0.0, 1.0, 1.0, 0.0, 1.0, 0.0, 0.0, 1.0, 0.0, 1.0, 1.0, 0.0, 1.0, 0.0, 0.0, 1.0, 0.0, 1.0, 1.0, 0.0, 1.0, 0.0, 0.0, 1.0, 0.0, 1.0, 1.0, 0.0, 1.0, 0.0, 0.0, 1.0, 0.0, 1.0, 1.0, 0.0, 1.0, 0.0, 0.0, 1.0, 0.0, 1.0, 1.0, 0.0, 1.0, 0.0, 0.0, 1.0, 0.0, 1.0, 1.0, 0.0, 1.0, 0.0, 0.0, 1.0, 0.0, 1.0, 1.0, 0.0, 1.0, 0.0, 0.0, 1.0, 0.0, 1.0, 1.0, 0.0, 1.0, 0.0, 0.0, 1.0, 0.0, 1.0, 1.0, 0.0, 1.0, 0.0, 0.0, 1.0, 0.0, 1.0, 1.0, 0.0, 1.0, 0.0, 0.0, 1.0, 0.0, 1.0, 1.0, 0.0, 0.0, 1.0, 0.0, 1.0, 1.0, 0.0, 0.0, 1.0, 0.0, 1.0, 1.0, 0.0, 1.0, 0.0, 0.0, 1.0, 0.0, 1.0, 1.0, 0.0, 1.0, 0.0, 0.0, 1.0, 0.0, 1.0, 1.0, 0.0, 0.0, 1.0, 0.0, 1.0, 1.0, 0.0, 1.0, 0.0, 0.0, 1.0, 0.0, 1.0, 1.0, 0.0, 1.0, 0.0, 0.0, 1.0, 0.0, 1.0, 1.0, 0.0, 1.0, 0.0, 0.0, 1.0, 0.0, 1.0, 1.0, 0.0, 1.0, 0.0, 0.0, 1.0, 0.0, 1.0, 1.0, 0.0, 1.0, 0.0, 0.0, 1.0, 0.0, 1.0, 1.0, 0.0, 1.0, 0.0, 0.0, 1.0, 0.0, 1.0, 1.0, 0.0, 1.0, 0.0, 0.0, 1.0, 0.0, 1.0, 1.0, 0.0, 1.0, 0.0, 0.0, 1.0, 0.0, 1.0, 1.0, 0.0, 1.0, 0.0, 0.0, 1.0, 0.0, 1.0, 1.0, 0.0, 1.0, 0.0, 0.0, 1.0, 0.0, 1.0, 1.0, 0.0, 1.0, 0.0, 0.0, 1.0, 0.0, 1.0, 1.0, 0.0, 1.0, 0.0, 0.0, 1.0, 0.0, 1.0, 1.0, 0.0, 1.0, 0.0, 0.0, 1.0, 0.0, 1.0, 1.0, 0.0, 1.0, 0.0, 0.0, 1.0, 0.0, 1.0, 1.0, 0.0, 1.0, 0.0, 0.0, 1.0, 0.0, 1.0, 1.0, 0.0, 1.0, 0.0, 0.0, 1.0, 0.0, 1.0, 1.0, 0.0, 1.0, 0.0, 0.0, 1.0, 0.0, 1.0, 1.0, 0.0, 1.0, 0.0, 0.0, 1.0, 0.0, 1.0, 1.0, 0.0, 0.0, 1.0, 0.0, 1.0, 1.0, 0.0, 1.0, 0.0, 0.0, 1.0, 0.0, 1.0, 1.0, 0.0, 1.0, 0.0, 0.0, 1.0, 0.0, 1.0, 1.0, 0.0, 0.0, 1.0, 0.0, 1.0, 1.0, 0.0, 0.0, 1.0, 0.0, 1.0, 1.0, 0.0, 1.0, 0.0, 0.0, 1.0, 0.0, 1.0, 1.0, 0.0, 1.0, 0.0, 0.0, 1.0, 0.0, 1.0, 1.0, 0.0, 1.0, 0.0, 0.0, 1.0, 0.0, 1.0, 1.0, 0.0, 1.0, 0.0, 0.0, 1.0, 0.0, 1.0, 1.0, 0.0, 1.0, 0.0, 0.0, 1.0, 0.0, 1.0, 1.0, 0.0, 0.0, 1.0, 0.0, 1.0, 1.0, 0.0, 1.0, 0.0, 0.0, 1.0, 0.0, 1.0, 1.0, 0.0, 1.0, 0.0, 0.0, 1.0, 0.0, 1.0, 1.0, 0.0, 1.0, 0.0, 0.0, 1.0, 0.0, 1.0, 1.0, 0.0, 1.0, 0.0, 0.0, 1.0, 0.0, 1.0, 1.0, 0.0, 1.0, 0.0, 0.0, 1.0, 0.0, 1.0, 1.0, 0.0, 1.0, 0.0, 0.0, 1.0, 0.0, 1.0, 1.0, 0.0, 1.0, 0.0, 0.0, 1.0, 0.0, 1.0, 1.0, 0.0, 1.0, 0.0, 0.0, 1.0, 0.0, 1.0, 1.0, 0.0, 1.0, 0.0, 0.0, 1.0, 0.0, 1.0, 1.0, 0.0, 1.0, 0.0, 0.0, 1.0, 0.0, 1.0, 1.0, 0.0, 1.0, 0.0, 0.0, 1.0, 0.0, 1.0, 1.0, 0.0, 1.0, 0.0, 0.0, 1.0, 0.0, 1.0, 1.0, 0.0, 1.0, 0.0, 0.0, 1.0, 0.0, 1.0, 1.0, 0.0, 1.0, 0.0, 0.0, 1.0, 0.0, 1.0, 1.0, 0.0, 1.0, 0.0, 0.0, 1.0, 0.0, 1.0, 1.0, 0.0, 1.0, 0.0, 0.0, 1.0, 0.0, 1.0, 1.0, 0.0, 0.0, 1.0, 0.0, 1.0, 1.0, 0.0, 0.0, 1.0, 0.0, 1.0, 1.0, 0.0, 1.0, 0.0, 0.0, 1.0, 0.0, 1.0, 1.0, 0.0, 1.0, 0.0, 0.0, 1.0, 0.0, 1.0, 1.0, 0.0, 0.0, 1.0, 0.0, 1.0, 1.0, 0.0, 1.0, 0.0, 0.0, 1.0, 0.0, 1.0, 1.0, 0.0, 1.0, 0.0, 0.0, 1.0, 0.0, 1.0, 1.0, 0.0, 1.0, 0.0, 0.0, 1.0, 0.0, 1.0, 1.0, 0.0, 1.0, 0.0, 0.0, 1.0, 0.0, 1.0, 1.0, 0.0, 1.0, 0.0, 0.0, 1.0, 0.0, 1.0, 1.0, 0.0, 1.0, 0.0, 0.0, 1.0, 0.0, 1.0, 1.0, 0.0, 1.0, 0.0, 0.0, 1.0, 0.0, 1.0, 1.0, 0.0, 1.0, 0.0, 0.0, 1.0, 0.0, 1.0, 1.0, 0.0, 1.0, 0.0, 0.0, 1.0, 0.0, 1.0, 1.0, 0.0, 1.0, 0.0, 0.0, 1.0, 0.0, 1.0, 1.0, 0.0, 1.0, 0.0, 0.0, 1.0, 0.0, 1.0, 1.0, 0.0, 1.0, 0.0, 0.0, 1.0, 0.0, 1.0, 1.0, 0.0, 1.0, 0.0, 0.0, 1.0, 0.0, 1.0, 1.0, 0.0, 1.0, 0.0, 0.0, 1.0, 0.0, 1.0, 1.0, 0.0, 1.0, 0.0, 0.0, 1.0, 0.0, 1.0, 1.0, 0.0, 1.0, 0.0, 0.0, 1.0, 0.0, 1.0, 1.0, 0.0, 1.0, 0.0, 0.0, 1.0, 0.0, 1.0, 1.0, 0.0, 1.0, 0.0, 0.0, 1.0, 0.0, 1.0, 1.0, 0.0, 1.0, 0.0, 0.0, 1.0, 0.0, 1.0, 1.0, 0.0, 1.0, 0.0, 0.0, 1.0, 0.0, 1.0, 1.0, 0.0, 1.0, 0.0, 0.0, 1.0, 0.0, 1.0, 1.0, 0.0, 1.0, 0.0, 0.0, 1.0, 0.0, 1.0, 1.0, 0.0, 1.0, 0.0, 0.0, 1.0, 0.0, 1.0, 1.0, 0.0, 1.0, 0.0, 0.0, 1.0, 0.0, 1.0, 1.0, 0.0, 1.0, 0.0, 0.0, 1.0, 0.0, 1.0, 1.0, 0.0, 1.0, 0.0, 0.0, 1.0, 0.0, 1.0, 1.0, 0.0, 1.0, 0.0, 0.0, 1.0, 0.0, 1.0, 1.0, 0.0, 1.0, 0.5, 1.0, 0.9755, 0.6545, 0.7939, 0.0955, 0.2061, 0.0955, 0.0245, 0.6545, 0.0, 0.0, 1.0, 0.0, 1.0, 1.0, 0.0, 1.0, 0.0, 0.0, 1.0, 0.0, 1.0, 1.0, 0.0, 1.0, 0.0, 0.0, 1.0, 0.0, 1.0, 1.0, 0.0, 1.0, 0.0, 0.0, 1.0, 0.0, 1.0, 1.0, 0.0, 1.0, 0.0, 0.0, 1.0, 0.0, 1.0, 1.0, 0.0, 1.0, 0.0, 0.0, 1.0, 0.0, 1.0, 1.0, 0.0, 1.0, 0.0, 0.0, 1.0, 0.0, 1.0, 1.0, 0.0, 1.0, 0.0, 0.0, 1.0, 0.0, 1.0, 1.0, 0.0, 1.0, 0.0, 0.0, 1.0, 0.0, 1.0, 1.0, 0.0, 1.0, 0.0, 0.0, 1.0, 0.0, 1.0, 1.0, 0.0, 1.0, 0.0, 0.0, 1.0, 0.0, 1.0, 1.0, 0.0, 1.0, 0.0, 0.0, 1.0, 0.0, 1.0, 1.0, 0.0, 1.0, 0.0, 0.0, 1.0, 0.0, 1.0, 1.0, 0.0, 1.0, 0.0, 0.0, 1.0, 0.0, 1.0, 1.0, 0.0, 1.0, 0.0, 0.0, 1.0, 0.0, 1.0, 1.0, 0.0, 1.0, 0.0, 0.0, 1.0, 0.0, 1.0, 1.0, 0.0, 1.0, 0.0, 0.0, 1.0, 0.0, 1.0, 1.0, 0.0, 1.0, 0.0, 0.0, 1.0, 0.0, 1.0, 1.0, 0.0, 1.0, 0.0, 0.0, 1.0, 0.0, 1.0, 1.0, 0.0, 1.0, 0.0, 0.0, 1.0, 0.0, 1.0, 1.0, 0.0, 1.0, 0.0, 0.0, 1.0, 0.0, 1.0, 1.0, 0.0, 1.0, 0.0, 0.0, 1.0, 0.0, 1.0, 1.0, 0.0, 1.0, 0.0, 0.0, 1.0, 0.0, 1.0, 1.0, 0.0, 1.0, 0.0, 0.0, 1.0, 0.0, 1.0, 1.0, 0.0, 1.0, 0.0, 0.0, 1.0, 0.0, 1.0, 1.0, 0.0, 1.0, 0.0, 0.0, 1.0, 0.0, 1.0, 1.0, 0.0, 1.0, 0.0, 0.0, 1.0, 0.0, 1.0, 1.0, 0.0, 1.0, 0.0, 0.0, 1.0, 0.0, 1.0, 1.0, 0.0, 1.0, 0.0, 0.0, 1.0, 0.0, 1.0, 1.0, 0.0, 1.0, 0.0, 0.0, 1.0, 0.0, 1.0, 1.0, 0.0, 1.0, 0.0, 0.0, 1.0, 0.0, 1.0, 1.0, 0.0, 1.0, 0.0, 0.0, 1.0, 0.0, 1.0, 1.0, 0.0, 1.0, 0.0, 0.0, 1.0, 0.0, 1.0, 1.0, 0.0, 1.0, 0.5, 1.0, 0.9755, 0.6545, 0.7939, 0.0955, 0.2061, 0.0955, 0.0245, 0.6545, 0.0, 0.0, 1.0, 0.0, 1.0, 1.0, 0.0, 1.0, 0.0, 0.0, 1.0, 0.0, 1.0, 1.0, 0.0, 1.0, 0.0, 0.0, 1.0, 0.0, 1.0, 1.0, 0.0, 1.0, 0.0, 0.0, 1.0, 0.0, 1.0, 1.0, 0.0, 1.0, 0.0, 0.0, 1.0, 0.0, 1.0, 1.0, 0.0, 1.0, 0.0, 0.0, 1.0, 0.0, 1.0, 1.0, 0.0, 1.0, 0.0, 0.0, 1.0, 0.0, 1.0, 1.0, 0.0, 1.0, 0.0, 0.0, 1.0, 0.0, 1.0, 1.0, 0.0, 1.0, 0.0, 0.0, 1.0, 0.0, 1.0, 1.0, 0.0, 1.0, 0.0, 0.0, 1.0, 0.0, 1.0, 1.0, 0.0, 1.0, 0.0, 0.0, 1.0, 0.0, 1.0, 1.0, 0.0, 1.0, 0.0, 0.0, 1.0, 0.0, 1.0, 1.0, 0.0, 1.0, 0.0, 0.0, 1.0, 0.0, 1.0, 1.0, 0.0, 1.0, 0.0, 0.0, 1.0, 0.0, 1.0, 1.0, 0.0, 1.0, 0.0, 0.0, 1.0, 0.0, 1.0, 1.0, 0.0, 1.0, 0.0, 0.0, 1.0, 0.0, 1.0, 1.0, 0.0, 1.0, 0.0, 0.0, 1.0, 0.0, 1.0, 1.0, 0.0, 1.0, 0.0, 0.0, 1.0, 0.0, 1.0, 1.0, 0.0, 1.0, 0.0, 0.0, 1.0, 0.0, 1.0, 1.0, 0.0, 1.0, 0.0, 0.0, 1.0, 0.0, 1.0, 1.0, 0.0, 1.0, 0.0, 0.0, 1.0, 0.0, 1.0, 1.0, 0.0, 1.0, 0.0, 0.0, 1.0, 0.0, 1.0, 1.0, 0.0, 1.0, 0.0, 0.0, 1.0, 0.0, 1.0, 1.0, 0.0, 0.0, 1.0, 0.0, 1.0, 1.0, 0.0, 0.0, 1.0, 0.0, 1.0, 1.0, 0.0, 0.0, 1.0, 0.0, 1.0, 1.0, 0.0, 0.0, 1.0, 0.0, 1.0, 1.0, 0.0, 0.0, 1.0, 0.0, 1.0, 1.0, 0.0, 0.0, 1.0, 0.0, 1.0, 1.0, 0.0, 0.0, 1.0, 0.0, 1.0, 1.0, 0.0, 0.0, 1.0, 0.0, 1.0, 1.0, 0.0, 1.0, 0.0, 0.0, 1.0, 0.0, 1.0, 1.0, 0.0, 1.0, 0.0, 0.0, 1.0, 0.0, 1.0, 1.0, 0.0, 1.0, 0.0, 0.0, 1.0, 0.0, 1.0, 1.0, 0.0, 1.0, 0.0, 0.0, 1.0, 0.0, 1.0, 1.0, 0.0, 1.0, 0.0, 0.0, 1.0, 0.0, 1.0, 1.0, 0.0, 1.0, 0.0, 0.0, 1.0, 0.0, 1.0, 1.0, 0.0, 1.0, 0.0, 0.0, 1.0, 0.0, 1.0, 1.0, 0.0, 1.0, 0.0, 0.0, 1.0, 0.0, 1.0, 1.0, 0.0, 0.0, 1.0, 0.0, 1.0, 1.0, 0.0, 0.0, 1.0, 0.0, 1.0, 1.0, 0.0, 0.0, 1.0, 0.0, 1.0, 1.0, 0.0, 0.0, 1.0, 0.0, 1.0, 1.0, 0.0, 0.0, 1.0, 0.0, 1.0, 1.0, 0.0, 0.0, 1.0, 0.0, 1.0, 1.0, 0.0, 0.0, 1.0, 0.0, 1.0, 1.0, 0.0, 0.0, 1.0, 0.0, 1.0, 1.0, 0.0, 1.0, 0.0, 0.0, 1.0, 0.0, 1.0, 1.0, 0.0, 1.0, 0.0, 0.0, 1.0, 0.0, 1.0, 1.0, 0.0, 1.0, 0.0, 0.0, 1.0, 0.0, 1.0, 1.0, 0.0, 1.0, 0.0, 0.0, 1.0, 0.0, 1.0, 1.0, 0.0, 1.0, 0.0, 0.0, 1.0, 0.0, 1.0, 1.0, 0.0, 1.0, 0.0, 0.0, 1.0, 0.0, 1.0, 1.0, 0.0, 1.0, 0.0, 0.0, 1.0, 0.0, 1.0, 1.0, 0.0, 1.0, 0.0, 0.0, 1.0, 0.0, 1.0, 1.0, 0.0, 1.0, 0.0, 0.0, 1.0, 0.0, 1.0, 1.0, 0.0, 1.0, 0.0, 0.0, 1.0, 0.0, 1.0, 1.0, 0.0, 1.0, 0.0, 0.0, 1.0, 0.0, 1.0, 1.0, 0.0, 1.0, 0.0, 0.0, 1.0, 0.0, 1.0, 1.0, 0.0, 1.0, 0.0, 0.0, 1.0, 0.0, 1.0, 1.0, 0.0, 1.0, 0.0, 0.0, 1.0, 0.0, 1.0, 1.0, 0.0, 1.0, 0.0, 0.0, 1.0, 0.0, 1.0, 1.0, 0.0, 1.0, 0.0, 0.0, 1.0, 0.0, 1.0, 1.0, 0.0, 1.0, 0.0, 0.0, 1.0, 0.0, 1.0, 1.0, 0.0, 1.0, 0.0, 0.0, 1.0, 0.0, 1.0, 1.0, 0.0, 1.0, 0.0, 0.0, 1.0, 0.0, 1.0, 1.0, 0.0, 1.0, 0.0, 0.0, 1.0, 0.0, 1.0, 1.0, 0.0, 1.0, 0.0, 0.0, 1.0, 0.0, 1.0, 1.0, 0.0, 1.0, 0.0, 0.0, 1.0, 0.0, 1.0, 1.0, 0.0, 1.0, 0.0, 0.0, 1.0, 0.0, 1.0, 1.0, 0.0, 1.0, 0.0, 0.0, 1.0, 0.0, 1.0, 1.0, 0.0, 1.0, 0.0, 0.0, 1.0, 0.0, 1.0, 1.0, 0.0, 1.0, 0.0, 0.0, 1.0, 0.0, 1.0, 1.0, 0.0, 1.0, 0.0, 0.0, 1.0, 0.0, 1.0, 1.0, 0.0, 1.0, 0.0, 0.0, 1.0, 0.0, 1.0, 1.0, 0.0, 1.0, 0.0, 0.0, 1.0, 0.0, 1.0, 1.0, 0.0, 1.0, 0.0, 0.0, 1.0, 0.0, 1.0, 1.0, 0.0, 1.0, 0.0, 0.0, 1.0, 0.0, 1.0, 1.0, 0.0, 1.0, 0.0, 0.0, 1.0, 0.0, 1.0, 1.0, 0.0, 1.0, 0.0, 0.0, 1.0, 0.0, 1.0, 1.0, 0.0, 1.0, 0.0, 0.0, 1.0, 0.0, 1.0, 1.0, 0.0, 1.0, 0.0, 0.0, 1.0, 0.0, 1.0, 1.0, 0.0, 1.0, 0.0, 0.0, 1.0, 0.0, 1.0, 1.0, 0.0, 1.0, 0.0, 0.0, 1.0, 0.0, 1.0, 1.0, 0.0, 1.0, 0.0, 0.0, 1.0, 0.0, 1.0, 1.0, 0.0, 1.0, 0.0, 0.0, 1.0, 0.0, 1.0, 1.0, 0.0, 1.0, 0.0, 0.0, 1.0, 0.0, 1.0, 1.0, 0.0, 1.0, 0.0, 0.0, 1.0, 0.0, 1.0, 1.0, 0.0, 1.0, 0.0, 0.0, 1.0, 0.0, 1.0, 1.0, 0.0, 1.0, 0.0, 0.0, 1.0, 0.0, 1.0, 1.0, 0.0, 1.0, 0.0, 0.0, 1.0, 0.0, 1.0, 1.0, 0.0, 1.0, 0.0, 0.0, 1.0, 0.0, 1.0, 1.0, 0.0, 1.0, 0.0, 0.0, 1.0, 0.0, 1.0, 1.0, 0.0, 1.0, 0.0, 0.0, 1.0, 0.0, 1.0, 1.0, 0.0, 1.0, 0.0, 0.0, 1.0, 0.0, 1.0, 1.0, 0.0, 1.0, 0.0, 0.0, 1.0, 0.0, 1.0, 1.0, 0.0, 1.0, 0.0, 0.0, 1.0, 0.0, 1.0, 1.0, 0.0, 1.0, 0.0, 0.0, 1.0, 0.0, 1.0, 1.0, 0.0, 1.0, 0.0, 0.0, 1.0, 0.0, 1.0, 1.0, 0.0, 1.0, 0.0, 0.0, 1.0, 0.0, 1.0, 1.0, 0.0, 1.0, 0.0, 0.0, 1.0, 0.0, 1.0, 1.0, 0.0, 1.0, 0.0, 0.0, 1.0, 0.0, 1.0, 1.0, 0.0, 1.0, 0.0, 0.0, 1.0, 0.0, 1.0, 1.0, 0.0, 1.0, 0.0, 0.0, 1.0, 0.0, 1.0, 1.0, 0.0, 1.0, 0.0, 0.0, 1.0, 0.0, 1.0, 1.0, 0.0, 1.0, 0.0, 0.0, 1.0, 0.0, 1.0, 1.0, 0.0, 1.0, 0.0, 0.0, 1.0, 0.0, 1.0, 1.0, 0.0, 1.0, 0.0, 0.0, 1.0, 0.0, 1.0, 1.0, 0.0, 1.0, 0.0, 0.0, 1.0, 0.0, 1.0, 1.0, 0.0, 1.0, 0.0, 0.0, 1.0, 0.0, 1.0, 1.0, 0.0, 1.0, 0.0, 0.0, 1.0, 0.0, 1.0, 1.0, 0.0, 1.0, 0.0, 0.0, 1.0, 0.0, 1.0, 1.0, 0.0, 1.0, 0.0, 0.0, 1.0, 0.0, 1.0, 1.0, 0.0, 1.0, 0.0, 0.0, 1.0, 0.0, 1.0, 1.0, 0.0, 1.0, 0.0, 0.0, 1.0, 0.0, 1.0, 1.0, 0.0, 1.0, 0.0, 0.0, 1.0, 0.0, 1.0, 1.0, 0.0, 1.0, 0.0, 0.0, 1.0, 0.0, 1.0, 1.0, 0.0, 1.0, 0.0, 0.0, 1.0, 0.0, 1.0, 1.0, 0.0, 1.0, 0.0, 0.0, 1.0, 0.0, 1.0, 1.0, 0.0, 1.0, 0.0, 0.0, 1.0, 0.0, 1.0, 1.0, 0.0, 1.0, 0.0, 0.0, 1.0, 0.0, 1.0, 1.0, 0.0, 1.0, 0.0, 0.0, 1.0, 0.0, 1.0, 1.0, 0.0, 1.0, 0.0, 0.0, 1.0, 0.0, 1.0, 1.0, 0.0, 1.0, 0.0, 0.0, 1.0, 0.0, 1.0, 1.0, 0.0, 1.0, 0.0, 0.0, 1.0, 0.0, 1.0, 1.0, 0.0, 1.0, 0.0, 0.0, 1.0, 0.0, 1.0, 1.0, 0.0, 1.0, 0.0, 0.0, 1.0, 0.0, 1.0, 1.0, 0.0, 1.0, 0.0, 0.0, 1.0, 0.0, 1.0, 1.0, 0.0, 1.0, 0.0, 0.0, 1.0, 0.0, 1.0, 1.0, 0.0, 1.0, 0.0, 0.0, 1.0, 0.0, 1.0, 1.0, 0.0, 1.0, 0.0, 0.0, 1.0, 0.0, 1.0, 1.0, 0.0, 1.0, 0.0, 0.0, 1.0, 0.0, 1.0, 1.0, 0.0, 1.0, 0.0, 0.0, 1.0, 0.0, 1.0, 1.0, 0.0, 1.0, 0.0, 0.0, 1.0, 0.0, 1.0, 1.0, 0.0, 1.0, 0.0, 0.0, 1.0, 0.0, 1.0, 1.0, 0.0, 1.0, 0.0, 0.0, 1.0, 0.0, 1.0, 1.0, 0.0, 1.0, 0.0, 0.0, 1.0, 0.0, 1.0, 1.0, 0.0, 1.0, 0.0, 0.0, 1.0, 0.0, 1.0, 1.0, 0.0, 1.0, 0.0, 0.0, 1.0, 0.0, 1.0, 1.0, 0.0, 1.0, 0.0, 0.0, 1.0, 0.0, 1.0, 1.0, 0.0, 1.0, 0.0, 0.0, 1.0, 0.0, 1.0, 1.0, 0.0, 1.0, 0.0, 0.0, 1.0, 0.0, 1.0, 1.0, 0.0, 1.0, 0.0, 0.0, 1.0, 0.0, 1.0, 1.0, 0.0, 1.0, 0.0, 0.0, 1.0, 0.0, 1.0, 1.0, 0.0, 1.0, 0.0, 0.0, 1.0, 0.0, 1.0, 1.0, 0.0, 1.0, 0.0, 0.0, 1.0, 0.0, 1.0, 1.0, 0.0, 1.0, 0.0, 0.0, 1.0, 0.0, 1.0, 1.0, 0.0, 1.0, 0.0, 0.0, 1.0, 0.0, 1.0, 1.0, 0.0, 1.0, 0.0, 0.0, 1.0, 0.0, 1.0, 1.0, 0.0, 1.0, 0.0, 0.0, 1.0, 0.0, 1.0, 1.0, 0.0, 1.0, 0.0, 0.0, 1.0, 0.0, 1.0, 1.0, 0.0, 1.0, 0.0, 0.0, 1.0, 0.0, 1.0, 1.0, 0.0, 1.0, 0.0, 0.0, 1.0, 0.0, 1.0, 1.0, 0.0, 1.0, 0.0, 0.0, 1.0, 0.0, 1.0, 1.0, 0.0, 1.0, 0.0, 0.0, 1.0, 0.0, 1.0, 1.0, 0.0, 1.0, 0.0, 0.0, 1.0, 0.0, 1.0, 1.0, 0.0, 1.0, 0.0, 0.0, 1.0, 0.0, 1.0, 1.0, 0.0, 1.0, 0.0, 0.0, 1.0, 0.0, 1.0, 1.0, 0.0, 1.0, 0.0, 0.0, 1.0, 0.0, 1.0, 1.0, 0.0, 1.0, 0.0, 0.0, 1.0, 0.0, 1.0, 1.0, 0.0, 1.0, 0.0, 0.0, 1.0, 0.0, 1.0, 1.0, 0.0, 1.0, 0.0, 0.0, 1.0, 0.0, 1.0, 1.0, 0.0, 1.0, 0.0, 0.0, 1.0, 0.0, 1.0, 1.0, 0.0, 1.0, 0.0, 0.0, 1.0, 0.0, 1.0, 1.0, 0.0, 1.0, 0.0, 0.0, 1.0, 0.0, 1.0, 1.0, 0.0, 1.0, 0.0, 0.0, 1.0, 0.0, 1.0, 1.0, 0.0, 1.0, 0.0, 0.0, 1.0, 0.0, 1.0, 1.0, 0.0, 1.0, 0.0, 0.0, 1.0, 0.0, 1.0, 1.0, 0.0, 1.0, 0.0, 0.0, 1.0, 0.0, 1.0, 1.0, 0.0, 1.0, 0.0, 0.0, 1.0, 0.0, 1.0, 1.0, 0.0, 1.0, 0.0, 0.0, 1.0, 0.0, 1.0, 1.0, 0.0, 1.0, 0.0, 0.0, 1.0, 0.0, 1.0, 1.0, 0.0, 1.0, 0.0, 0.0, 1.0, 0.0, 1.0, 1.0, 0.0, 1.0, 0.0, 0.0, 1.0, 0.0, 1.0, 1.0, 0.0, 1.0, 0.0, 0.0, 1.0, 0.0, 1.0, 1.0, 0.0, 1.0, 0.0, 0.0, 1.0, 0.0, 1.0, 1.0, 0.0, 1.0, 0.0, 0.0, 1.0, 0.0, 1.0, 1.0, 0.0, 1.0, 0.0, 0.0, 1.0, 0.0, 1.0, 1.0, 0.0, 1.0, 0.0, 0.0, 1.0, 0.0, 1.0, 1.0, 0.0, 1.0, 0.0, 0.0, 1.0, 0.0, 1.0, 1.0, 0.0, 1.0, 0.0, 0.0, 1.0, 0.0, 1.0, 1.0, 0.0, 1.0, 0.0, 0.0, 1.0, 0.0, 1.0, 1.0, 0.0, 1.0, 0.0, 0.0, 1.0, 0.0, 1.0, 1.0, 0.0, 1.0, 0.0, 0.0, 1.0, 0.0, 1.0, 1.0, 0.0, 1.0, 0.0, 0.0, 1.0, 0.0, 1.0, 1.0, 0.0, 1.0, 0.0, 0.0, 1.0, 0.0, 1.0, 1.0, 0.0, 1.0, 0.0, 0.0, 1.0, 0.0, 1.0, 1.0, 0.0, 1.0, 0.0, 0.0, 1.0, 0.0, 1.0, 1.0, 0.0, 1.0, 0.0, 0.0, 1.0, 0.0, 1.0, 1.0, 0.0, 1.0, 0.0, 0.0, 1.0, 0.0, 1.0, 1.0, 0.0, 1.0, 0.0, 0.0, 1.0, 0.0, 1.0, 1.0, 0.0, 1.0, 0.0, 0.0, 1.0, 0.0, 1.0, 1.0, 0.0, 1.0])
me_cube_035_cube_003.materials.append(mat_ff9800_003)
me_cube_035_cube_003.materials.append(mat_ffffff_003)
me_cube_035_cube_003.materials.append(mat_1a1a1a_003)
me_cube_035_cube_003.materials.append(mat_f44336_003)
me_cube_035_cube_003.materials.append(mat_455a64_003)
me_cube_035_cube_003.update()
me_cube_035_cube_003.normals_split_custom_set([tuple(v) for v in zip(*[iter([0.0, 0.4534, 0.8913, 0.0, 0.4534, 0.8913, 0.0, 0.4534, 0.8913, 0.0, 0.4534, 0.8913, 0.0, 0.9735, 0.2285, 0.0, 0.9735, 0.2285, 0.0, 0.9735, 0.2285, 0.0, -0.3111, -0.9504, 0.0, -0.3111, -0.9504, 0.0, -0.3111, -0.9504, 0.0, -0.3111, -0.9504, -0.9937, 0.1103, -0.01708, -0.9937, 0.1103, -0.01708, -0.9937, 0.1103, -0.01708, -0.9937, 0.1103, -0.01708, 0.0, -0.5712, -0.8208, 0.0, -0.5712, -0.8208, 0.0, -0.5712, -0.8208, -0.8618, 0.4731, -0.1829, -0.8618, 0.4731, -0.1829, -0.8618, 0.4731, -0.1829, 0.02231, 0.8867, 0.4617, 0.02231, 0.8867, 0.4617, 0.02231, 0.8867, 0.4617, 0.02231, 0.8867, 0.4617, -0.9081, 0.0593, 0.4145, -0.9081, 0.0593, 0.4145, -0.9081, 0.0593, 0.4145, -0.9081, 0.0593, 0.4145, 0.6551, -0.7556, 0.0, 0.6551, -0.7556, 0.0, 0.6551, -0.7556, 0.0, 0.6551, -0.7556, 0.0, -0.01869, -0.9011, -0.4331, -0.01869, -0.9011, -0.4331, -0.01869, -0.9011, -0.4331, -0.01869, -0.9011, -0.4331, 0.8914, -0.06596, -0.4484, 0.8914, -0.06596, -0.4484, 0.8914, -0.06596, -0.4484, 0.8914, -0.06596, -0.4484, 2.869e-07, -2.245e-07, -1.0, 2.869e-07, -2.245e-07, -1.0, 2.869e-07, -2.245e-07, -1.0, 0.3941, 0.9191, 0.0, 0.3941, 0.9191, 0.0, 0.3941, 0.9191, 0.0, 0.3941, 0.9191, 0.0, -0.9206, -0.3906, 0.0, -0.9206, -0.3906, 0.0, -0.9206, -0.3906, 0.0, -0.9206, -0.3906, 0.0, 0.3, -0.02186, 0.9537, 0.3, -0.02186, 0.9537, 0.3, -0.02186, 0.9537, 0.3, -0.02186, 0.9537, -0.4044, 0.9146, 0.0, -0.4044, 0.9146, 0.0, -0.4044, 0.9146, 0.0, -0.4044, 0.9146, 0.0, 0.04855, 0.1222, 0.9913, 0.04855, 0.1222, 0.9913, 0.04855, 0.1222, 0.9913, 0.04855, 0.1222, 0.9913, -0.4042, -0.9147, 0.0, -0.4042, -0.9147, 0.0, -0.4042, -0.9147, 0.0, -0.4042, -0.9147, 0.0, 0.09175, 0.1008, -0.9907, 0.09175, 0.1008, -0.9907, 0.09175, 0.1008, -0.9907, 0.09175, 0.1008, -0.9907, -0.7972, 0.6037, 0.0, -0.7972, 0.6037, 0.0, -0.7972, 0.6037, 0.0, -0.7972, 0.6037, 0.0, -0.1196, 0.02182, 0.9926, -0.1196, 0.02182, 0.9926, -0.1196, 0.02182, 0.9926, -0.1196, 0.02182, 0.9926, -0.0808, -0.08471, -0.9931, -0.0808, -0.08471, -0.9931, -0.0808, -0.08471, -0.9931, -0.0808, -0.08471, -0.9931, 0.9078, 0.4193, 0.0, 0.9078, 0.4193, 0.0, 0.9078, 0.4193, 0.0, 0.9078, 0.4193, 0.0, 1.701e-07, -2.648e-08, -1.0, 1.701e-07, -2.648e-08, -1.0, 1.701e-07, -2.648e-08, -1.0, 1.701e-07, -2.648e-08, -1.0, 0.6551, -0.7556, -7.187e-07, 0.6551, -0.7556, -7.187e-07, 0.6551, -0.7556, -7.187e-07, 0.6551, -0.7556, -7.187e-07, -0.7262, -0.6874, 0.0, -0.7262, -0.6874, 0.0, -0.7262, -0.6874, 0.0, -0.7262, -0.6874, 0.0, 0.9176, 0.3975, 2.886e-07, 0.9176, 0.3975, 2.886e-07, 0.9176, 0.3975, 2.886e-07, 0.9176, 0.3975, 2.886e-07, 0.02219, -0.1517, 0.9882, 0.02219, -0.1517, 0.9882, 0.02219, -0.1517, 0.9882, 0.02219, -0.1517, 0.9882, 0.2858, -0.06309, 0.9562, 0.2858, -0.06309, 0.9562, 0.2858, -0.06309, 0.9562, 0.03513, -0.2403, 0.9701, 0.03513, -0.2403, 0.9701, 0.03513, -0.2403, 0.9701, -0.8554, -0.518, 0.0, -0.8554, -0.518, 0.0, -0.8554, -0.518, 0.0, -0.8554, -0.518, 0.0, 0.6551, -0.7556, 5.989e-07, 0.6551, -0.7556, 5.989e-07, 0.6551, -0.7556, 5.989e-07, 0.6551, -0.7556, 5.989e-07, 0.1859, -0.2144, 0.9589, 0.1859, -0.2144, 0.9589, 0.1859, -0.2144, 0.9589, 0.8554, 0.518, 0.0, 0.8554, 0.518, 0.0, 0.8554, 0.518, 0.0, 0.8554, 0.518, 0.0, -0.204, 0.1025, -0.9736, -0.204, 0.1025, -0.9736, -0.204, 0.1025, -0.9736, -0.204, 0.1025, -0.9736, -0.453, -0.8915, 0.0, -0.453, -0.8915, 0.0, -0.453, -0.8915, 0.0, -0.453, -0.8915, 0.0, -0.4032, 0.09701, 0.9099, -0.4032, 0.09701, 0.9099, -0.4032, 0.09701, 0.9099, -0.4032, 0.09701, 0.9099, 0.2452, 0.9695, 0.0, 0.2452, 0.9695, 0.0, 0.2452, 0.9695, 0.0, 0.2452, 0.9695, 0.0, 0.907, 0.4211, 3.452e-07, 0.907, 0.4211, 3.452e-07, 0.907, 0.4211, 3.452e-07, 0.907, 0.4211, 3.452e-07, -0.1265, 0.1834, -0.9749, -0.1265, 0.1834, -0.9749, -0.1265, 0.1834, -0.9749, -0.1265, 0.1834, -0.9749, -0.1537, 0.412, 0.8981, -0.1537, 0.412, 0.8981, -0.1537, 0.412, 0.8981, -0.1537, 0.412, 0.8981, -0.9661, -0.2583, 0.0, -0.9661, -0.2583, 0.0, -0.9661, -0.2583, 0.0, -0.9661, -0.2583, 0.0, -0.5072, 0.7299, -0.4582, -0.5072, 0.7299, -0.4582, -0.5072, 0.7299, -0.4582, -0.5072, 0.7299, -0.4582, -0.268, 0.9634, 0.0, -0.268, 0.9634, 0.0, -0.268, 0.9634, 0.0, -0.268, 0.9634, 0.0, -0.5072, 0.7299, 0.4582, -0.5072, 0.7299, 0.4582, -0.5072, 0.7299, 0.4582, -0.5072, 0.7299, 0.4582, -0.6806, 0.5764, 0.4522, -0.6806, 0.5764, 0.4522, -0.6806, 0.5764, 0.4522, -0.6806, 0.5764, 0.4522, -0.9676, 0.2527, 0.0, -0.9676, 0.2527, 0.0, -0.9676, 0.2527, 0.0, -0.9676, 0.2527, 0.0, -0.6806, 0.5764, -0.4522, -0.6806, 0.5764, -0.4522, -0.6806, 0.5764, -0.4522, -0.6806, 0.5764, -0.4522, 1.567e-07, -5.405e-09, -1.0, 1.567e-07, -5.405e-09, -1.0, 1.567e-07, -5.405e-09, -1.0, 1.567e-07, -5.405e-09, -1.0, 0.6551, -0.7556, 0.0, 0.6551, -0.7556, 0.0, 0.6551, -0.7556, 0.0, 0.6551, -0.7556, 0.0, 0.0, 0.4534, 0.8913, 0.0, 0.4534, 0.8913, 0.0, 0.4534, 0.8913, 0.0, 0.4534, 0.8913, 0.0, 0.9735, 0.2285, 0.0, 0.9735, 0.2285, 0.0, 0.9735, 0.2285, 0.0, -0.3111, -0.9504, 0.0, -0.3111, -0.9504, 0.0, -0.3111, -0.9504, 0.0, -0.3111, -0.9504, 0.9937, 0.1103, -0.01707, 0.9937, 0.1103, -0.01707, 0.9937, 0.1103, -0.01707, 0.9937, 0.1103, -0.01707, 0.0, -0.5712, -0.8208, 0.0, -0.5712, -0.8208, 0.0, -0.5712, -0.8208, 0.8618, 0.4731, -0.1829, 0.8618, 0.4731, -0.1829, 0.8618, 0.4731, -0.1829, -0.02231, 0.8867, 0.4617, -0.02231, 0.8867, 0.4617, -0.02231, 0.8867, 0.4617, -0.02231, 0.8867, 0.4617, 0.9081, 0.0593, 0.4145, 0.9081, 0.0593, 0.4145, 0.9081, 0.0593, 0.4145, 0.9081, 0.0593, 0.4145, -0.6551, -0.7556, 0.0, -0.6551, -0.7556, 0.0, -0.6551, -0.7556, 0.0, -0.6551, -0.7556, 0.0, 0.01869, -0.9011, -0.4331, 0.01869, -0.9011, -0.4331, 0.01869, -0.9011, -0.4331, 0.01869, -0.9011, -0.4331, -0.8914, -0.06596, -0.4484, -0.8914, -0.06596, -0.4484, -0.8914, -0.06596, -0.4484, -0.8914, -0.06596, -0.4484, 4.782e-08, -1.48e-09, -1.0, 4.782e-08, -1.48e-09, -1.0, 4.782e-08, -1.48e-09, -1.0, -0.3941, 0.9191, 0.0, -0.3941, 0.9191, 0.0, -0.3941, 0.9191, 0.0, -0.3941, 0.9191, 0.0, 0.9206, -0.3906, 0.0, 0.9206, -0.3906, 0.0, 0.9206, -0.3906, 0.0, 0.9206, -0.3906, 0.0, -0.3, -0.02186, 0.9537, -0.3, -0.02186, 0.9537, -0.3, -0.02186, 0.9537, -0.3, -0.02186, 0.9537, 0.4044, 0.9146, 0.0, 0.4044, 0.9146, 0.0, 0.4044, 0.9146, 0.0, 0.4044, 0.9146, 0.0, -0.04855, 0.1222, 0.9913, -0.04855, 0.1222, 0.9913, -0.04855, 0.1222, 0.9913, -0.04855, 0.1222, 0.9913, 0.4042, -0.9147, 0.0, 0.4042, -0.9147, 0.0, 0.4042, -0.9147, 0.0, 0.4042, -0.9147, 0.0, -0.09175, 0.1008, -0.9907, -0.09175, 0.1008, -0.9907, -0.09175, 0.1008, -0.9907, -0.09175, 0.1008, -0.9907, 0.7972, 0.6037, 0.0, 0.7972, 0.6037, 0.0, 0.7972, 0.6037, 0.0, 0.7972, 0.6037, 0.0, 0.1196, 0.02182, 0.9926, 0.1196, 0.02182, 0.9926, 0.1196, 0.02182, 0.9926, 0.1196, 0.02182, 0.9926, 0.0808, -0.08471, -0.9931, 0.0808, -0.08471, -0.9931, 0.0808, -0.08471, -0.9931, 0.0808, -0.08471, -0.9931, -0.9078, 0.4193, 0.0, -0.9078, 0.4193, 0.0, -0.9078, 0.4193, 0.0, -0.9078, 0.4193, 0.0, 1.79e-07, 2.648e-08, -1.0, 1.79e-07, 2.648e-08, -1.0, 1.79e-07, 2.648e-08, -1.0, 1.79e-07, 2.648e-08, -1.0, -0.6551, -0.7556, -8.385e-07, -0.6551, -0.7556, -8.385e-07, -0.6551, -0.7556, -8.385e-07, -0.6551, -0.7556, -8.385e-07, 0.7262, -0.6874, 0.0, 0.7262, -0.6874, 0.0, 0.7262, -0.6874, 0.0, 0.7262, -0.6874, 0.0, -0.9176, 0.3975, -2.886e-07, -0.9176, 0.3975, -2.886e-07, -0.9176, 0.3975, -2.886e-07, -0.9176, 0.3975, -2.886e-07, -0.02219, -0.1517, 0.9882, -0.02219, -0.1517, 0.9882, -0.02219, -0.1517, 0.9882, -0.02219, -0.1517, 0.9882, -0.2858, -0.06309, 0.9562, -0.2858, -0.06309, 0.9562, -0.2858, -0.06309, 0.9562, -0.03513, -0.2403, 0.9701, -0.03513, -0.2403, 0.9701, -0.03513, -0.2403, 0.9701, 0.8554, -0.518, 0.0, 0.8554, -0.518, 0.0, 0.8554, -0.518, 0.0, 0.8554, -0.518, 0.0, -0.6551, -0.7556, 7.187e-07, -0.6551, -0.7556, 7.187e-07, -0.6551, -0.7556, 7.187e-07, -0.6551, -0.7556, 7.187e-07, -0.1859, -0.2144, 0.9589, -0.1859, -0.2144, 0.9589, -0.1859, -0.2144, 0.9589, -0.8554, 0.518, 0.0, -0.8554, 0.518, 0.0, -0.8554, 0.518, 0.0, -0.8554, 0.518, 0.0, 0.204, 0.1025, -0.9736, 0.204, 0.1025, -0.9736, 0.204, 0.1025, -0.9736, 0.204, 0.1025, -0.9736, 0.453, -0.8915, 0.0, 0.453, -0.8915, 0.0, 0.453, -0.8915, 0.0, 0.453, -0.8915, 0.0, 0.4032, 0.09701, 0.9099, 0.4032, 0.09701, 0.9099, 0.4032, 0.09701, 0.9099, 0.4032, 0.09701, 0.9099, -0.2452, 0.9695, 0.0, -0.2452, 0.9695, 0.0, -0.2452, 0.9695, 0.0, -0.2452, 0.9695, 0.0, -0.907, 0.4211, -2.301e-07, -0.907, 0.4211, -2.301e-07, -0.907, 0.4211, -2.301e-07, -0.907, 0.4211, -2.301e-07, 0.1265, 0.1834, -0.9749, 0.1265, 0.1834, -0.9749, 0.1265, 0.1834, -0.9749, 0.1265, 0.1834, -0.9749, 0.1537, 0.412, 0.8981, 0.1537, 0.412, 0.8981, 0.1537, 0.412, 0.8981, 0.1537, 0.412, 0.8981, 0.9661, -0.2583, 0.0, 0.9661, -0.2583, 0.0, 0.9661, -0.2583, 0.0, 0.9661, -0.2583, 0.0, 0.5072, 0.7299, -0.4582, 0.5072, 0.7299, -0.4582, 0.5072, 0.7299, -0.4582, 0.5072, 0.7299, -0.4582, 0.268, 0.9634, 0.0, 0.268, 0.9634, 0.0, 0.268, 0.9634, 0.0, 0.268, 0.9634, 0.0, 0.5072, 0.7299, 0.4582, 0.5072, 0.7299, 0.4582, 0.5072, 0.7299, 0.4582, 0.5072, 0.7299, 0.4582, 0.6806, 0.5764, 0.4522, 0.6806, 0.5764, 0.4522, 0.6806, 0.5764, 0.4522, 0.6806, 0.5764, 0.4522, 0.9676, 0.2527, 0.0, 0.9676, 0.2527, 0.0, 0.9676, 0.2527, 0.0, 0.9676, 0.2527, 0.0, 0.6806, 0.5764, -0.4522, 0.6806, 0.5764, -0.4522, 0.6806, 0.5764, -0.4522, 0.6806, 0.5764, -0.4522, 2.706e-07, 2.381e-09, -1.0, 2.706e-07, 2.381e-09, -1.0, 2.706e-07, 2.381e-09, -1.0, 2.706e-07, 2.381e-09, -1.0, -0.6551, -0.7556, 0.0, -0.6551, -0.7556, 0.0, -0.6551, -0.7556, 0.0, -0.6551, -0.7556, 0.0, -0.1482, -0.2737, -0.9503, -0.1482, -0.2737, -0.9503, -0.1482, -0.2737, -0.9503, -0.1482, -0.2737, -0.9503, -0.09294, 0.03589, 0.995, -0.09294, 0.03589, 0.995, -0.09294, 0.03589, 0.995, -0.09294, 0.03589, 0.995, -1.0, 0.0, -1.81e-07, -1.0, 0.0, -1.81e-07, -1.0, 0.0, -1.81e-07, -1.0, 0.0, -1.81e-07, -0.2417, 0.9299, -0.2772, -0.2417, 0.9299, -0.2772, -0.2417, 0.9299, -0.2772, -0.2417, 0.9299, -0.2772, -0.8617, 0.4137, 0.2937, -0.8617, 0.4137, 0.2937, -0.8617, 0.4137, 0.2937, -0.8617, 0.4137, 0.2937, -0.1934, 0.9423, -0.2732, -0.1934, 0.9423, -0.2732, -0.1934, 0.9423, -0.2732, -0.1934, 0.9423, -0.2732, -0.6051, 0.7961, 0.01003, -0.6051, 0.7961, 0.01003, -0.6051, 0.7961, 0.01003, -0.6051, 0.7961, 0.01003, -0.07911, 0.7448, -0.6625, -0.07911, 0.7448, -0.6625, -0.07911, 0.7448, -0.6625, -0.07911, 0.7448, -0.6625, -0.9663, 0.0899, 0.2411, -0.9663, 0.0899, 0.2411, -0.9663, 0.0899, 0.2411, -0.9663, 0.0899, 0.2411, -0.06985, 0.3302, 0.9413, -0.06985, 0.3302, 0.9413, -0.06985, 0.3302, 0.9413, -0.06985, 0.3302, 0.9413, -0.152, 0.8852, 0.4398, -0.152, 0.8852, 0.4398, -0.152, 0.8852, 0.4398, -0.152, 0.8852, 0.4398, -1.0, 3.988e-08, -1.018e-07, -1.0, 3.988e-08, -1.018e-07, -1.0, 3.988e-08, -1.018e-07, -1.0, 3.988e-08, -1.018e-07, -1.0, 3.988e-08, -1.018e-07, -0.08325, -0.3185, 0.9443, -0.08325, -0.3185, 0.9443, -0.08325, -0.3185, 0.9443, -0.08325, -0.3185, 0.9443, -0.259, -0.9482, 0.1839, -0.259, -0.9482, 0.1839, -0.259, -0.9482, 0.1839, -0.259, -0.9482, 0.1839, -0.3651, 0.2558, 0.8951, -0.3651, 0.2558, 0.8951, -0.3651, 0.2558, 0.8951, -0.3651, 0.2558, 0.8951, -0.9985, -0.04943, -0.02347, -0.9985, -0.04943, -0.02347, -0.9985, -0.04943, -0.02347, -0.9985, -0.04943, -0.02347, -0.09294, 0.03588, 0.995, -0.09294, 0.03588, 0.995, -0.09294, 0.03588, 0.995, -0.09294, 0.03588, 0.995, -0.203, -0.5141, -0.8333, -0.203, -0.5141, -0.8333, -0.203, -0.5141, -0.8333, -0.203, -0.5141, -0.8333, -0.2903, -0.9569, 0.0, -0.2903, -0.9569, 0.0, -0.2903, -0.9569, 0.0, -0.2903, -0.9569, 0.0, -0.7241, -0.6868, -0.06361, -0.7241, -0.6868, -0.06361, -0.7241, -0.6868, -0.06361, -0.7241, -0.6868, -0.06361, -0.07529, -0.8796, -0.4696, -0.07529, -0.8796, -0.4696, -0.07529, -0.8796, -0.4696, -0.07529, -0.8796, -0.4696, -0.4907, -0.4198, 0.7636, -0.4907, -0.4198, 0.7636, -0.4907, -0.4198, 0.7636, -0.4907, -0.4198, 0.7636, -0.3386, -0.9365, 0.09095, -0.3386, -0.9365, 0.09095, -0.3386, -0.9365, 0.09095, -0.3386, -0.9365, 0.09095, 0.5508, 0.1127, -0.827, 0.5508, 0.1127, -0.827, 0.5508, 0.1127, -0.827, 0.5508, 0.1127, -0.827, -0.1797, 0.6226, -0.7616, -0.1797, 0.6226, -0.7616, -0.1797, 0.6226, -0.7616, -0.1797, 0.6226, -0.7616, -0.8449, 0.02554, -0.5343, -0.8449, 0.02554, -0.5343, -0.8449, 0.02554, -0.5343, -0.8449, 0.02554, -0.5343, 0.7461, -0.2276, -0.6258, 0.7461, -0.2276, -0.6258, 0.7461, -0.2276, -0.6258, 0.7461, -0.2276, -0.6258, -0.9642, -0.09064, -0.2492, -0.9642, -0.09064, -0.2492, -0.9642, -0.09064, -0.2492, -0.9642, -0.09064, -0.2492, -0.1085, 0.6648, -0.7391, -0.1085, 0.6648, -0.7391, -0.1085, 0.6648, -0.7391, -0.1085, 0.6648, -0.7391, -0.1104, -0.9841, -0.1388, -0.1104, -0.9841, -0.1388, -0.1104, -0.9841, -0.1388, -0.1104, -0.9841, -0.1388, -0.03323, -0.9772, 0.2099, -0.03323, -0.9772, 0.2099, -0.03323, -0.9772, 0.2099, -0.03323, -0.9772, 0.2099, 0.9321, -0.1239, -0.3405, 0.9321, -0.1239, -0.3405, 0.9321, -0.1239, -0.3405, 0.9321, -0.1239, -0.3405, -0.996, 0.03057, 0.08404, -0.996, 0.03057, 0.08404, -0.996, 0.03057, 0.08404, -0.996, 0.03057, 0.08404, -0.031, 0.8834, -0.4675, -0.031, 0.8834, -0.4675, -0.031, 0.8834, -0.4675, -0.031, 0.8834, -0.4675, 0.1482, -0.2737, -0.9503, 0.1482, -0.2737, -0.9503, 0.1482, -0.2737, -0.9503, 0.1482, -0.2737, -0.9503, 0.09293, 0.03589, 0.995, 0.09293, 0.03589, 0.995, 0.09293, 0.03589, 0.995, 0.09293, 0.03589, 0.995, 1.0, -1.282e-07, 1.81e-07, 1.0, -1.282e-07, 1.81e-07, 1.0, -1.282e-07, 1.81e-07, 1.0, -1.282e-07, 1.81e-07, 0.2417, 0.9299, -0.2772, 0.2417, 0.9299, -0.2772, 0.2417, 0.9299, -0.2772, 0.2417, 0.9299, -0.2772, 0.8617, 0.4137, 0.2937, 0.8617, 0.4137, 0.2937, 0.8617, 0.4137, 0.2937, 0.8617, 0.4137, 0.2937, 0.1934, 0.9423, -0.2732, 0.1934, 0.9423, -0.2732, 0.1934, 0.9423, -0.2732, 0.1934, 0.9423, -0.2732, 0.6051, 0.7961, 0.01003, 0.6051, 0.7961, 0.01003, 0.6051, 0.7961, 0.01003, 0.6051, 0.7961, 0.01003, 0.07911, 0.7448, -0.6625, 0.07911, 0.7448, -0.6625, 0.07911, 0.7448, -0.6625, 0.07911, 0.7448, -0.6625, 0.9663, 0.0899, 0.2411, 0.9663, 0.0899, 0.2411, 0.9663, 0.0899, 0.2411, 0.9663, 0.0899, 0.2411, 0.06984, 0.3302, 0.9413, 0.06984, 0.3302, 0.9413, 0.06984, 0.3302, 0.9413, 0.06984, 0.3302, 0.9413, 0.152, 0.8852, 0.4398, 0.152, 0.8852, 0.4398, 0.152, 0.8852, 0.4398, 0.152, 0.8852, 0.4398, 1.0, -5.982e-08, 3.433e-07, 1.0, -5.982e-08, 3.433e-07, 1.0, -5.982e-08, 3.433e-07, 1.0, -5.982e-08, 3.433e-07, 1.0, -5.982e-08, 3.433e-07, 0.08325, -0.3185, 0.9443, 0.08325, -0.3185, 0.9443, 0.08325, -0.3185, 0.9443, 0.08325, -0.3185, 0.9443, 0.259, -0.9482, 0.1839, 0.259, -0.9482, 0.1839, 0.259, -0.9482, 0.1839, 0.259, -0.9482, 0.1839, 0.3651, 0.2558, 0.8951, 0.3651, 0.2558, 0.8951, 0.3651, 0.2558, 0.8951, 0.3651, 0.2558, 0.8951, 0.9985, -0.04943, -0.02347, 0.9985, -0.04943, -0.02347, 0.9985, -0.04943, -0.02347, 0.9985, -0.04943, -0.02347, 0.09294, 0.03588, 0.995, 0.09294, 0.03588, 0.995, 0.09294, 0.03588, 0.995, 0.09294, 0.03588, 0.995, 0.203, -0.5141, -0.8333, 0.203, -0.5141, -0.8333, 0.203, -0.5141, -0.8333, 0.203, -0.5141, -0.8333, 0.2903, -0.9569, 6.008e-08, 0.2903, -0.9569, 6.008e-08, 0.2903, -0.9569, 6.008e-08, 0.2903, -0.9569, 6.008e-08, 0.7241, -0.6868, -0.06361, 0.7241, -0.6868, -0.06361, 0.7241, -0.6868, -0.06361, 0.7241, -0.6868, -0.06361, 0.07529, -0.8796, -0.4696, 0.07529, -0.8796, -0.4696, 0.07529, -0.8796, -0.4696, 0.07529, -0.8796, -0.4696, 0.4907, -0.4198, 0.7636, 0.4907, -0.4198, 0.7636, 0.4907, -0.4198, 0.7636, 0.4907, -0.4198, 0.7636, 0.3386, -0.9365, 0.09095, 0.3386, -0.9365, 0.09095, 0.3386, -0.9365, 0.09095, 0.3386, -0.9365, 0.09095, -0.5508, 0.1127, -0.827, -0.5508, 0.1127, -0.827, -0.5508, 0.1127, -0.827, -0.5508, 0.1127, -0.827, 0.1797, 0.6226, -0.7616, 0.1797, 0.6226, -0.7616, 0.1797, 0.6226, -0.7616, 0.1797, 0.6226, -0.7616, 0.8449, 0.02554, -0.5343, 0.8449, 0.02554, -0.5343, 0.8449, 0.02554, -0.5343, 0.8449, 0.02554, -0.5343, -0.7461, -0.2276, -0.6258, -0.7461, -0.2276, -0.6258, -0.7461, -0.2276, -0.6258, -0.7461, -0.2276, -0.6258, 0.9642, -0.09064, -0.2492, 0.9642, -0.09064, -0.2492, 0.9642, -0.09064, -0.2492, 0.9642, -0.09064, -0.2492, 0.1085, 0.6648, -0.7391, 0.1085, 0.6648, -0.7391, 0.1085, 0.6648, -0.7391, 0.1085, 0.6648, -0.7391, 0.1104, -0.9841, -0.1388, 0.1104, -0.9841, -0.1388, 0.1104, -0.9841, -0.1388, 0.1104, -0.9841, -0.1388, 0.03323, -0.9772, 0.2099, 0.03323, -0.9772, 0.2099, 0.03323, -0.9772, 0.2099, 0.03323, -0.9772, 0.2099, -0.9321, -0.1239, -0.3405, -0.9321, -0.1239, -0.3405, -0.9321, -0.1239, -0.3405, -0.9321, -0.1239, -0.3405, 0.996, 0.03057, 0.08404, 0.996, 0.03057, 0.08404, 0.996, 0.03057, 0.08404, 0.996, 0.03057, 0.08404, 0.031, 0.8834, -0.4675, 0.031, 0.8834, -0.4675, 0.031, 0.8834, -0.4675, 0.031, 0.8834, -0.4675, -1.0, 0.0, -1.398e-06, -1.0, 0.0, -1.398e-06, -1.0, 0.0, -1.398e-06, -1.0, 0.0, -1.398e-06, -1.0, 0.0, -1.398e-06, -1.0, 0.0, -1.398e-06, -1.0, -7.248e-07, 0.0, -1.0, -7.248e-07, 0.0, -1.0, -7.248e-07, 0.0, -1.0, 0.0, 0.0, -1.0, 0.0, 0.0, -1.0, 0.0, 0.0, -1.0, -7.248e-07, -9.887e-07, -1.0, -7.248e-07, -9.887e-07, -1.0, -7.248e-07, -9.887e-07, -1.0, 0.0, -9.887e-07, -1.0, 0.0, -9.887e-07, -1.0, 0.0, -9.887e-07, -1.0, 0.0, 0.0, -1.0, 0.0, 0.0, -1.0, 0.0, 0.0, -1.0, 0.0, 0.0, -1.0, 0.0, 0.0, -1.0, 0.0, 0.0, 0.0, 0.9239, 0.3827, 0.0, 0.9239, 0.3827, 0.0, 0.9239, 0.3827, 0.0, 0.9239, 0.3827, 0.0, -0.9239, 0.3827, 0.0, -0.9239, 0.3827, 0.0, -0.9239, 0.3827, 0.0, -0.9239, 0.3827, 0.0, -0.3827, -0.9239, 0.0, -0.3827, -0.9239, 0.0, -0.3827, -0.9239, 0.0, -0.3827, -0.9239, 0.0, 0.9239, -0.3827, 0.0, 0.9239, -0.3827, 0.0, 0.9239, -0.3827, 0.0, 0.9239, -0.3827, 0.0, 0.3827, 0.9239, 0.0, 0.3827, 0.9239, 0.0, 0.3827, 0.9239, 0.0, 0.3827, 0.9239, 0.0, -0.3827, 0.9239, 0.0, -0.3827, 0.9239, 0.0, -0.3827, 0.9239, 0.0, -0.3827, 0.9239, 0.0, -0.9239, -0.3827, 0.0, -0.9239, -0.3827, 0.0, -0.9239, -0.3827, 0.0, -0.9239, -0.3827, 0.0, 0.3827, -0.9239, 0.0, 0.3827, -0.9239, 0.0, 0.3827, -0.9239, 0.0, 0.3827, -0.9239, 1.0, 0.0, 1.398e-06, 1.0, 0.0, 1.398e-06, 1.0, 0.0, 1.398e-06, 1.0, 0.0, 1.398e-06, 1.0, 0.0, 1.398e-06, 1.0, 0.0, 1.398e-06, 1.0, 7.248e-07, 0.0, 1.0, 7.248e-07, 0.0, 1.0, 7.248e-07, 0.0, 1.0, 0.0, 0.0, 1.0, 0.0, 0.0, 1.0, 0.0, 0.0, 1.0, 0.0, 9.887e-07, 1.0, 0.0, 9.887e-07, 1.0, 0.0, 9.887e-07, 1.0, 0.0, 9.887e-07, 1.0, 0.0, 9.887e-07, 1.0, 0.0, 9.887e-07, 1.0, 0.0, 0.0, 1.0, 0.0, 0.0, 1.0, 0.0, 0.0, 1.0, 0.0, 0.0, 1.0, 0.0, 0.0, 1.0, 0.0, 0.0, 0.0, 0.9239, 0.3827, 0.0, 0.9239, 0.3827, 0.0, 0.9239, 0.3827, 0.0, 0.9239, 0.3827, 0.0, -0.9239, 0.3827, 0.0, -0.9239, 0.3827, 0.0, -0.9239, 0.3827, 0.0, -0.9239, 0.3827, 0.0, -0.3827, -0.9239, 0.0, -0.3827, -0.9239, 0.0, -0.3827, -0.9239, 0.0, -0.3827, -0.9239, 0.0, 0.9239, -0.3827, 0.0, 0.9239, -0.3827, 0.0, 0.9239, -0.3827, 0.0, 0.9239, -0.3827, 0.0, 0.3827, 0.9239, 0.0, 0.3827, 0.9239, 0.0, 0.3827, 0.9239, 0.0, 0.3827, 0.9239, 0.0, -0.3827, 0.9239, 0.0, -0.3827, 0.9239, 0.0, -0.3827, 0.9239, 0.0, -0.3827, 0.9239, 0.0, -0.9239, -0.3827, 0.0, -0.9239, -0.3827, 0.0, -0.9239, -0.3827, 0.0, -0.9239, -0.3827, 0.0, 0.3827, -0.9239, 0.0, 0.3827, -0.9239, 0.0, 0.3827, -0.9239, 0.0, 0.3827, -0.9239, 0.9971, 0.01884, 0.07355, 0.9971, 0.01884, 0.07355, 0.9971, 0.01884, 0.07355, 0.9971, 0.01884, 0.07355, 0.9951, 0.07591, 0.06374, 0.9951, 0.07591, 0.06374, 0.9951, 0.07591, 0.06374, 0.9951, 0.07591, 0.06374, 0.0, 0.8846, -0.4663, 0.0, 0.8846, -0.4663, 0.0, 0.8846, -0.4663, 0.0, 0.8846, -0.4663, 0.9946, 0.08153, 0.06381, 0.9946, 0.08153, 0.06381, 0.9946, 0.08153, 0.06381, 0.9946, 0.08153, 0.06381, -0.9941, 0.07777, 0.07532, -0.9941, 0.07777, 0.07532, -0.9941, 0.07777, 0.07532, -0.9941, 0.07777, 0.07532, 0.9946, 0.005007, 0.1039, 0.9946, 0.005007, 0.1039, 0.9946, 0.005007, 0.1039, 0.9946, 0.005007, 0.1039, -0.9946, 0.005007, 0.1039, -0.9946, 0.005007, 0.1039, -0.9946, 0.005007, 0.1039, -0.9946, 0.005007, 0.1039, -0.9951, 0.07591, 0.06374, -0.9951, 0.07591, 0.06374, -0.9951, 0.07591, 0.06374, -0.9951, 0.07591, 0.06374, 0.0, 1.0, -0.003237, 0.0, 1.0, -0.003237, 0.0, 1.0, -0.003237, 0.0, 1.0, -0.003237, 0.0, 0.5718, 0.8204, 0.0, 0.5718, 0.8204, 0.0, 0.5718, 0.8204, 0.0, 0.5718, 0.8204, 0.0, 0.9788, 0.2049, 0.0, 0.9788, 0.2049, 0.0, 0.9788, 0.2049, 0.0, 0.9788, 0.2049, 0.0, 0.1856, 0.9826, 0.0, 0.1856, 0.9826, 0.0, 0.1856, 0.9826, 0.0, 0.1856, 0.9826, -0.9951, 0.01343, 0.09812, -0.9951, 0.01343, 0.09812, -0.9951, 0.01343, 0.09812, -0.9951, 0.01343, 0.09812, 0.0, -0.9101, -0.4144, 0.0, -0.9101, -0.4144, 0.0, -0.9101, -0.4144, 0.0, -0.9101, -0.4144, 0.0, -0.9101, -0.4144, 0.0, -0.9101, -0.4144, 0.0, -0.9101, -0.4144, 0.0, -0.9101, -0.4144, 0.0, -0.2569, -0.9664, 0.0, -0.2569, -0.9664, 0.0, -0.2569, -0.9664, 0.0, -0.2569, -0.9664, 0.0, -0.2569, -0.9664, 0.0, -0.2569, -0.9664, 0.0, -0.2569, -0.9664, 0.0, -0.2569, -0.9664, 0.0, -0.9994, 0.035, 0.0, -0.9994, 0.035, 0.0, -0.9994, 0.035, 0.0, -0.9994, 0.035, 0.0, -0.9888, 0.1489, 0.0, -0.9888, 0.1489, 0.0, -0.9888, 0.1489, 0.0, -0.9888, 0.1489, 0.0, 0.9976, 0.06937, 0.0, 0.9976, 0.06937, 0.0, 0.9976, 0.06937, 0.0, 0.9976, 0.06937, 0.0, 0.9257, -0.3784, 0.0, 0.9257, -0.3784, 0.0, 0.9257, -0.3784, 0.0, 0.9257, -0.3784, 0.0, -0.8851, 0.4654, 0.0, -0.8851, 0.4654, 0.0, -0.8851, 0.4654, 0.0, -0.8851, 0.4654, 0.0, 0.8325, -0.554, 0.0, 0.8325, -0.554, 0.0, 0.8325, -0.554, 0.0, 0.8325, -0.554, 0.0, -0.7699, 0.6382, 0.0, -0.7699, 0.6382, 0.0, -0.7699, 0.6382, 0.0, -0.7699, 0.6382, 0.0, -0.9101, -0.4144, 0.0, -0.9101, -0.4144, 0.0, -0.9101, -0.4144, 0.0, -0.9101, -0.4144, 0.0, 0.5484, 0.8362, 0.0, 0.5484, 0.8362, 0.0, 0.5484, 0.8362, 0.0, 0.5484, 0.8362, -0.9942, 0.1017, 0.03545, -0.9942, 0.1017, 0.03545, -0.9942, 0.1017, 0.03545, -0.9942, 0.1017, 0.03545, 0.9942, 0.1017, 0.03545, 0.9942, 0.1017, 0.03545, 0.9942, 0.1017, 0.03545, 0.9942, 0.1017, 0.03545, 0.0, -0.9101, -0.4144, 0.0, -0.9101, -0.4144, 0.0, -0.9101, -0.4144, 0.0, -0.9101, -0.4144, 0.0, 0.05993, 0.9982, 0.0, 0.05993, 0.9982, 0.0, 0.05993, 0.9982, 0.0, 0.05993, 0.9982, -0.9951, 0.08658, 0.04801, -0.9951, 0.08658, 0.04801, -0.9951, 0.08658, 0.04801, -0.9951, 0.08658, 0.04801, 0.9941, 0.09964, 0.04328, 0.9941, 0.09964, 0.04328, 0.9941, 0.09964, 0.04328, 0.9941, 0.09964, 0.04328, 0.0, -0.2569, -0.9664, 0.0, -0.2569, -0.9664, 0.0, -0.2569, -0.9664, 0.0, -0.2569, -0.9664, -0.9955, 0.027, 0.09063, -0.9955, 0.027, 0.09063, -0.9955, 0.027, 0.09063, -0.9955, 0.027, 0.09063, 0.0, 0.07562, 0.9971, 0.0, 0.07562, 0.9971, 0.0, 0.07562, 0.9971, 0.0, 0.07562, 0.9971, 0.9962, 0.03336, 0.08024, 0.9962, 0.03336, 0.08024, 0.9962, 0.03336, 0.08024, 0.9962, 0.03336, 0.08024, 0.0, -0.2569, -0.9664, 0.0, -0.2569, -0.9664, 0.0, -0.2569, -0.9664, 0.0, -0.2569, -0.9664, 0.0, -0.4563, 0.8898, 0.0, -0.4563, 0.8898, 0.0, -0.4563, 0.8898, 0.0, -0.4563, 0.8898, -0.9959, 0.02162, 0.08827, -0.9959, 0.02162, 0.08827, -0.9959, 0.02162, 0.08827, -0.9959, 0.02162, 0.08827, 0.9959, 0.02162, 0.08827, 0.9959, 0.02162, 0.08827, 0.9959, 0.02162, 0.08827, 0.9959, 0.02162, 0.08827, 0.987, 0.1599, 0.01879, 0.987, 0.1599, 0.01879, 0.987, 0.1599, 0.01879, 0.987, 0.1599, 0.01879, -0.987, 0.1599, 0.01879, -0.987, 0.1599, 0.01879, -0.987, 0.1599, 0.01879, -0.987, 0.1599, 0.01879, 0.0, -0.9075, 0.4201, 0.0, -0.9075, 0.4201, 0.0, -0.9075, 0.4201, 0.0, -0.9075, 0.4201, -0.9961, 0.05115, 0.07232, -0.9961, 0.05115, 0.07232, -0.9961, 0.05115, 0.07232, -0.9961, 0.05115, 0.07232, 0.0, 0.7768, -0.6298, 0.0, 0.7768, -0.6298, 0.0, 0.7768, -0.6298, 0.0, 0.7768, -0.6298, 0.9961, 0.05115, 0.07232, 0.9961, 0.05115, 0.07232, 0.9961, 0.05115, 0.07232, 0.9961, 0.05115, 0.07232, 0.9945, 0.06059, 0.08545, 0.9945, 0.06059, 0.08545, 0.9945, 0.06059, 0.08545, 0.9945, 0.06059, 0.08545, -0.9947, 0.03894, 0.09521, -0.9947, 0.03894, 0.09521, -0.9947, 0.03894, 0.09521, -0.9947, 0.03894, 0.09521, 0.0, 0.9999, 0.01297, 0.0, 0.9999, 0.01297, 0.0, 0.9999, 0.01297, 0.0, 0.9999, 0.01297, 0.0, -0.98, -0.199, 0.0, -0.98, -0.199, 0.0, -0.98, -0.199, 0.0, -0.98, -0.199, -0.9952, -0.003296, 0.09762, -0.9952, -0.003296, 0.09762, -0.9952, -0.003296, 0.09762, -0.9952, -0.003296, 0.09762, 0.9973, 0.0209, 0.07011, 0.9973, 0.0209, 0.07011, 0.9973, 0.0209, 0.07011, 0.9973, 0.0209, 0.07011, 0.996, 0.01816, 0.08796, 0.996, 0.01816, 0.08796, 0.996, 0.01816, 0.08796, 0.996, 0.01816, 0.08796, -0.996, 0.01816, 0.08796, -0.996, 0.01816, 0.08796, -0.996, 0.01816, 0.08796, -0.996, 0.01816, 0.08796, 0.0, 0.9976, 0.06937, 0.0, 0.9976, 0.06937, 0.0, 0.9976, 0.06937, 0.0, 0.9976, 0.06937, 0.0, -0.8988, -0.4384, 0.0, -0.8988, -0.4384, 0.0, -0.8988, -0.4384, 0.0, -0.8988, -0.4384, -0.9944, -0.03024, 0.1009, -0.9944, -0.03024, 0.1009, -0.9944, -0.03024, 0.1009, -0.9944, -0.03024, 0.1009, 0.9944, -0.03024, 0.1009, 0.9944, -0.03024, 0.1009, 0.9944, -0.03024, 0.1009, 0.9944, -0.03024, 0.1009, 0.9888, 0.1447, 0.03705, 0.9888, 0.1447, 0.03705, 0.9888, 0.1447, 0.03705, 0.9888, 0.1447, 0.03705, -0.9929, 0.1072, 0.05083, -0.9929, 0.1072, 0.05083, -0.9929, 0.1072, 0.05083, -0.9929, 0.1072, 0.05083, 0.0, 0.9378, -0.3472, 0.0, 0.9378, -0.3472, 0.0, 0.9378, -0.3472, 0.0, 0.9378, -0.3472, 0.0, -0.973, 0.231, 0.0, -0.973, 0.231, 0.0, -0.973, 0.231, 0.0, -0.973, 0.231, -0.9943, 0.01908, 0.1045, -0.9943, 0.01908, 0.1045, -0.9943, 0.01908, 0.1045, -0.9943, 0.01908, 0.1045, 0.9957, 0.0439, 0.08107, 0.9957, 0.0439, 0.08107, 0.9957, 0.0439, 0.08107, 0.9957, 0.0439, 0.08107, -0.06699, -0.966, -0.2498, -0.06699, -0.966, -0.2498, -0.06699, -0.966, -0.2498, -0.06699, -0.966, -0.2498, 0.06699, 0.966, 0.2498, 0.06699, 0.966, 0.2498, 0.06699, 0.966, 0.2498, 0.06699, 0.966, 0.2498, 0.9667, -0.004546, -0.2558, 0.9667, -0.004546, -0.2558, 0.9667, -0.004546, -0.2558, 0.9667, -0.004546, -0.2558, 0.2158, -0.2368, 0.9473, 0.2158, -0.2368, 0.9473, 0.2158, -0.2368, 0.9473, 0.2158, -0.2368, 0.9473, -0.9508, -0.0288, 0.3083, -0.9508, -0.0288, 0.3083, -0.9508, -0.0288, 0.3083, -0.9508, -0.0288, 0.3083, -0.1451, 0.727, -0.6712, -0.1451, 0.727, -0.6712, -0.1451, 0.727, -0.6712, -0.1451, 0.727, -0.6712, -0.1709, -0.29, -0.9416, -0.1709, -0.29, -0.9416, -0.1709, -0.29, -0.9416, -0.1709, -0.29, -0.9416, -0.9486, 0.003539, 0.3166, -0.9486, 0.003539, 0.3166, -0.9486, 0.003539, 0.3166, -0.9486, 0.003539, 0.3166, 0.2158, -0.2368, 0.9473, 0.2158, -0.2368, 0.9473, 0.2158, -0.2368, 0.9473, 0.2158, -0.2368, 0.9473, 0.9671, -6.906e-06, -0.2545, 0.9671, -6.906e-06, -0.2545, 0.9671, -6.906e-06, -0.2545, 0.9671, -6.906e-06, -0.2545, 0.06699, -0.966, -0.2498, 0.06699, -0.966, -0.2498, 0.06699, -0.966, -0.2498, 0.06699, -0.966, -0.2498, -0.06699, 0.966, 0.2498, -0.06699, 0.966, 0.2498, -0.06699, 0.966, 0.2498, -0.06699, 0.966, 0.2498, -0.9667, -0.004546, -0.2558, -0.9667, -0.004546, -0.2558, -0.9667, -0.004546, -0.2558, -0.9667, -0.004546, -0.2558, -0.2158, -0.2368, 0.9473, -0.2158, -0.2368, 0.9473, -0.2158, -0.2368, 0.9473, -0.2158, -0.2368, 0.9473, 0.9508, -0.0288, 0.3083, 0.9508, -0.0288, 0.3083, 0.9508, -0.0288, 0.3083, 0.9508, -0.0288, 0.3083, 0.1451, 0.727, -0.6712, 0.1451, 0.727, -0.6712, 0.1451, 0.727, -0.6712, 0.1451, 0.727, -0.6712, 0.1709, -0.29, -0.9416, 0.1709, -0.29, -0.9416, 0.1709, -0.29, -0.9416, 0.1709, -0.29, -0.9416, 0.9486, 0.003539, 0.3166, 0.9486, 0.003539, 0.3166, 0.9486, 0.003539, 0.3166, 0.9486, 0.003539, 0.3166, -0.2158, -0.2368, 0.9473, -0.2158, -0.2368, 0.9473, -0.2158, -0.2368, 0.9473, -0.2158, -0.2368, 0.9473, -0.9671, -6.768e-06, -0.2545, -0.9671, -6.768e-06, -0.2545, -0.9671, -6.768e-06, -0.2545, -0.9671, -6.768e-06, -0.2545, -0.106, 0.1431, -0.984, -0.106, 0.1431, -0.984, -0.106, 0.1431, -0.984, -0.106, 0.1431, -0.984, -0.8743, -0.4855, 0.0, -0.8743, -0.4855, 0.0, -0.8743, -0.4855, 0.0, -0.8743, -0.4855, 0.0, -0.3792, 0.9253, 0.0, -0.3792, 0.9253, 0.0, -0.3792, 0.9253, 0.0, -0.3792, 0.9253, 0.0, 0.1063, -0.2239, -0.9688, 0.1063, -0.2239, -0.9688, 0.1063, -0.2239, -0.9688, 0.1063, -0.2239, -0.9688, 0.8737, 0.4865, 0.0, 0.8737, 0.4865, 0.0, 0.8737, 0.4865, 0.0, 0.8737, 0.4865, 0.0, -0.1831, 0.3855, 0.9044, -0.1831, 0.3855, 0.9044, -0.1831, 0.3855, 0.9044, -0.1831, 0.3855, 0.9044, -0.4331, -0.9013, 0.0, -0.4331, -0.9013, 0.0, -0.4331, -0.9013, 0.0, -0.4331, -0.9013, 0.0, -0.9283, 0.3719, 0.0, -0.9283, 0.3719, 0.0, -0.9283, 0.3719, 0.0, -0.9283, 0.3719, 0.0, 0.2182, -0.1084, -0.9699, 0.2182, -0.1084, -0.9699, 0.2182, -0.1084, -0.9699, 0.2182, -0.1084, -0.9699, 0.447, 0.8945, 0.0, 0.447, 0.8945, 0.0, 0.447, 0.8945, 0.0, 0.447, 0.8945, 0.0, -0.4376, 0.2173, 0.8725, -0.4376, 0.2173, 0.8725, -0.4376, 0.2173, 0.8725, -0.4376, 0.2173, 0.8725, -0.3141, 0.2256, 0.9222, -0.3141, 0.2256, 0.9222, -0.3141, 0.2256, 0.9222, -0.3141, 0.2256, 0.9222, 0.447, 0.8945, 0.0, 0.447, 0.8945, 0.0, 0.447, 0.8945, 0.0, 0.447, 0.8945, 0.0, 0.08584, -0.06165, -0.9944, 0.08584, -0.06165, -0.9944, 0.08584, -0.06165, -0.9944, 0.08584, -0.06165, -0.9944, -0.4331, -0.9013, 0.0, -0.4331, -0.9013, 0.0, -0.4331, -0.9013, 0.0, -0.4331, -0.9013, 0.0, -0.1372, 0.2224, 0.9653, -0.1372, 0.2224, 0.9653, -0.1372, 0.2224, 0.9653, -0.1372, 0.2224, 0.9653, 0.8737, 0.4865, 0.0, 0.8737, 0.4865, 0.0, 0.8737, 0.4865, 0.0, 0.8737, 0.4865, 0.0, 0.02878, -0.04664, -0.9985, 0.02878, -0.04664, -0.9985, 0.02878, -0.04664, -0.9985, 0.02878, -0.04664, -0.9985, -0.8743, -0.4855, 0.0, -0.8743, -0.4855, 0.0, -0.8743, -0.4855, 0.0, -0.8743, -0.4855, 0.0, 0.5744, -0.8186, 0.0, 0.5744, -0.8186, 0.0, 0.5744, -0.8186, 0.0, 0.5744, -0.8186, 0.0, 0.819, 0.5737, 0.0, 0.819, 0.5737, 0.0, 0.819, 0.5737, 0.0, 0.819, 0.5737, 0.0, 0.2026, -0.2735, 0.9403, 0.2026, -0.2735, 0.9403, 0.2026, -0.2735, 0.9403, 0.2026, -0.2735, 0.9403, -0.8207, -0.5714, 0.0, -0.8207, -0.5714, 0.0, -0.8207, -0.5714, 0.0, -0.8207, -0.5714, 0.0, -0.8207, -0.5714, 0.0, -0.8207, -0.5714, 0.0, -0.8207, -0.5714, 0.0, -0.8207, -0.5714, 0.0, 0.02692, -0.03271, 0.9991, 0.02692, -0.03271, 0.9991, 0.02692, -0.03271, 0.9991, 0.02692, -0.03271, 0.9991, 0.819, 0.5737, 0.0, 0.819, 0.5737, 0.0, 0.819, 0.5737, 0.0, 0.819, 0.5737, 0.0, -0.02692, 0.03271, -0.9991, -0.02692, 0.03271, -0.9991, -0.02692, 0.03271, -0.9991, -0.02692, 0.03271, -0.9991, 0.106, 0.1431, -0.984, 0.106, 0.1431, -0.984, 0.106, 0.1431, -0.984, 0.106, 0.1431, -0.984, 0.8743, -0.4855, 0.0, 0.8743, -0.4855, 0.0, 0.8743, -0.4855, 0.0, 0.8743, -0.4855, 0.0, 0.3792, 0.9253, 0.0, 0.3792, 0.9253, 0.0, 0.3792, 0.9253, 0.0, 0.3792, 0.9253, 0.0, -0.1063, -0.2239, -0.9688, -0.1063, -0.2239, -0.9688, -0.1063, -0.2239, -0.9688, -0.1063, -0.2239, -0.9688, -0.8737, 0.4865, 0.0, -0.8737, 0.4865, 0.0, -0.8737, 0.4865, 0.0, -0.8737, 0.4865, 0.0, 0.1831, 0.3855, 0.9044, 0.1831, 0.3855, 0.9044, 0.1831, 0.3855, 0.9044, 0.1831, 0.3855, 0.9044, 0.4331, -0.9013, 0.0, 0.4331, -0.9013, 0.0, 0.4331, -0.9013, 0.0, 0.4331, -0.9013, 0.0, 0.9283, 0.3719, 0.0, 0.9283, 0.3719, 0.0, 0.9283, 0.3719, 0.0, 0.9283, 0.3719, 0.0, -0.2182, -0.1084, -0.9699, -0.2182, -0.1084, -0.9699, -0.2182, -0.1084, -0.9699, -0.2182, -0.1084, -0.9699, -0.447, 0.8945, 0.0, -0.447, 0.8945, 0.0, -0.447, 0.8945, 0.0, -0.447, 0.8945, 0.0, 0.4376, 0.2173, 0.8725, 0.4376, 0.2173, 0.8725, 0.4376, 0.2173, 0.8725, 0.4376, 0.2173, 0.8725, 0.3141, 0.2256, 0.9222, 0.3141, 0.2256, 0.9222, 0.3141, 0.2256, 0.9222, 0.3141, 0.2256, 0.9222, -0.447, 0.8945, 0.0, -0.447, 0.8945, 0.0, -0.447, 0.8945, 0.0, -0.447, 0.8945, 0.0, -0.08584, -0.06165, -0.9944, -0.08584, -0.06165, -0.9944, -0.08584, -0.06165, -0.9944, -0.08584, -0.06165, -0.9944, 0.4331, -0.9013, 0.0, 0.4331, -0.9013, 0.0, 0.4331, -0.9013, 0.0, 0.4331, -0.9013, 0.0, 0.1372, 0.2224, 0.9653, 0.1372, 0.2224, 0.9653, 0.1372, 0.2224, 0.9653, 0.1372, 0.2224, 0.9653, -0.8737, 0.4865, 0.0, -0.8737, 0.4865, 0.0, -0.8737, 0.4865, 0.0, -0.8737, 0.4865, 0.0, -0.02878, -0.04664, -0.9985, -0.02878, -0.04664, -0.9985, -0.02878, -0.04664, -0.9985, -0.02878, -0.04664, -0.9985, 0.8743, -0.4855, 0.0, 0.8743, -0.4855, 0.0, 0.8743, -0.4855, 0.0, 0.8743, -0.4855, 0.0, -0.5744, -0.8186, 0.0, -0.5744, -0.8186, 0.0, -0.5744, -0.8186, 0.0, -0.5744, -0.8186, 0.0, -0.819, 0.5737, 0.0, -0.819, 0.5737, 0.0, -0.819, 0.5737, 0.0, -0.819, 0.5737, 0.0, -0.2026, -0.2735, 0.9403, -0.2026, -0.2735, 0.9403, -0.2026, -0.2735, 0.9403, -0.2026, -0.2735, 0.9403, 0.8207, -0.5714, 0.0, 0.8207, -0.5714, 0.0, 0.8207, -0.5714, 0.0, 0.8207, -0.5714, 0.0, 0.8207, -0.5714, 0.0, 0.8207, -0.5714, 0.0, 0.8207, -0.5714, 0.0, 0.8207, -0.5714, 0.0, -0.02692, -0.03271, 0.9991, -0.02692, -0.03271, 0.9991, -0.02692, -0.03271, 0.9991, -0.02692, -0.03271, 0.9991, -0.819, 0.5737, 0.0, -0.819, 0.5737, 0.0, -0.819, 0.5737, 0.0, -0.819, 0.5737, 0.0, 0.02692, 0.03271, -0.9991, 0.02692, 0.03271, -0.9991, 0.02692, 0.03271, -0.9991, 0.02692, 0.03271, -0.9991])] * 3)])

# ---- objects
ob_cube_035_cube_034 = bpy.data.objects.new('Cube.035_Cube.034', me_cube_035_cube_003)

# ---- transforms, parenting, visibility, modifiers, constraints
ob_cube_035_cube_034.location = (0.0, 0.0, 0.0)
ob_cube_035_cube_034.rotation_euler = (0.0, 0.0, 3.142)

# ---- collection membership
col_collection.objects.link(ob_cube_035_cube_034)

# ---- scene / render settings (as saved in the file)
scene.frame_start = 1; scene.frame_end = 250; scene.frame_set(1)
scene.render.engine = 'BLENDER_EEVEE_NEXT'
scene.cycles.sampling_pattern = 'TABULATED_SOBOL'
scene.eevee.ray_tracing_options.trace_max_roughness = 0.0
bpy.context.view_layer.update()

# ---- added for rendering (the .blend has no active camera and no usable light): camera, sun
cam_auto = bpy.data.cameras.new('AutoCamera')
cam_auto.lens = 50.0
cam_auto.sensor_width = 36.0
cam_auto.clip_end = 1000.0
ob_auto_camera = bpy.data.objects.new('AutoCamera', cam_auto)
scene.collection.objects.link(ob_auto_camera)
ob_auto_camera.location = (1.26203, -1.53216, 1.48863)
ob_auto_camera.rotation_euler = (1.09748, -7.21219e-08, 0.694738)
scene.camera = ob_auto_camera
light_auto_sun = bpy.data.lights.new('AutoSun', 'SUN')
light_auto_sun.energy = 3.0
light_auto_sun.angle = 0.0523599
ob_auto_sun = bpy.data.objects.new('AutoSun', light_auto_sun)
scene.collection.objects.link(ob_auto_sun)
ob_auto_sun.rotation_euler = (0.872665, 0.174533, 0.523599)
bpy.context.view_layer.update()
